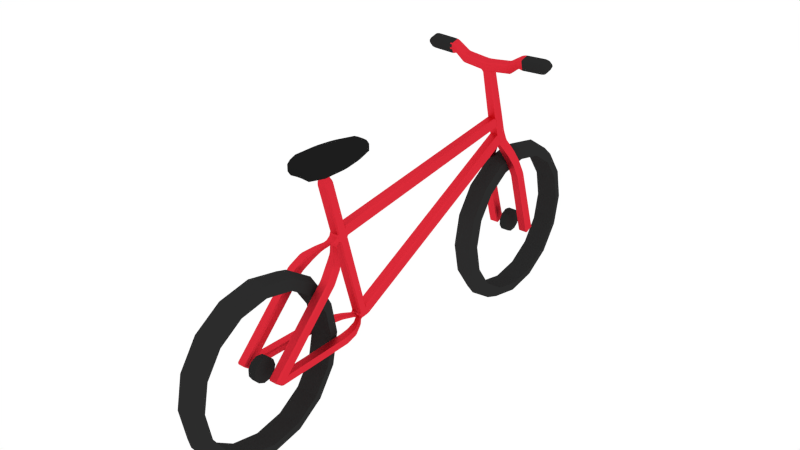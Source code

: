 # Source: Bicycle.blend  (saved by Blender 2.76.0; exported with 4.5.12 LTS)
import bpy
from mathutils import Matrix  # noqa: F401  (used for matrix-valued properties, if any)

bpy.ops.wm.read_factory_settings(use_empty=True)
scene = bpy.context.scene
scene.name = 'Scene'

# ---- collections
col_collection_1 = bpy.data.collections.new('Collection 1'); scene.collection.children.link(col_collection_1)

# ---- materials (node trees are filled in below, after node groups)
mat_bike = bpy.data.materials.new('Bike')
mat_bike.alpha_threshold = 0.0
mat_bike.roughness = 0.5
mat_handle = bpy.data.materials.new('Handle')
mat_handle.alpha_threshold = 0.0
mat_handle.roughness = 0.5
mat_wheel = bpy.data.materials.new('Wheel')
mat_wheel.alpha_threshold = 0.0
mat_wheel.roughness = 0.5
mat_material_003 = bpy.data.materials.new('Material.003')
mat_material_003.alpha_threshold = 0.0
mat_material_003.roughness = 0.5

# ---- material node trees
mat_bike.use_nodes = True; mat_bike.node_tree.nodes.clear()
_N = mat_bike.node_tree.nodes; _L = mat_bike.node_tree.links
n0 = _N.new('ShaderNodeOutputMaterial'); n0.name = 'Material Output'; n0.location = (300, 300)
n1 = _N.new('ShaderNodeBsdfAnisotropic'); n1.name = 'Glossy BSDF'; n1.location = (10, 300)
n1.distribution = 'GGX'
n1.inputs[0].default_value = (0.8, 0.02687, 0.04565, 1.0)
_L.new(n1.outputs[0], n0.inputs[0])
n0.is_active_output = True
mat_handle.use_nodes = True; mat_handle.node_tree.nodes.clear()
_N = mat_handle.node_tree.nodes; _L = mat_handle.node_tree.links
n0 = _N.new('ShaderNodeOutputMaterial'); n0.name = 'Material Output'; n0.location = (300, 300)
n1 = _N.new('ShaderNodeBsdfDiffuse'); n1.name = 'Diffuse BSDF'; n1.location = (10, 300)
n1.inputs[0].default_value = (0.02281, 0.02281, 0.02281, 1.0)
_L.new(n1.outputs[0], n0.inputs[0])
n0.is_active_output = True
mat_wheel.use_nodes = True; mat_wheel.node_tree.nodes.clear()
_N = mat_wheel.node_tree.nodes; _L = mat_wheel.node_tree.links
n0 = _N.new('ShaderNodeOutputMaterial'); n0.name = 'Material Output'; n0.location = (300, 300)
n1 = _N.new('ShaderNodeBsdfDiffuse'); n1.name = 'Diffuse BSDF'; n1.location = (10, 300)
n1.inputs[0].default_value = (0.02539, 0.02539, 0.02539, 1.0)
_L.new(n1.outputs[0], n0.inputs[0])
n0.is_active_output = True
mat_material_003.use_nodes = True; mat_material_003.node_tree.nodes.clear()
_N = mat_material_003.node_tree.nodes; _L = mat_material_003.node_tree.links
n0 = _N.new('ShaderNodeOutputMaterial'); n0.name = 'Material Output'; n0.location = (300, 300)
n1 = _N.new('ShaderNodeBsdfDiffuse'); n1.name = 'Diffuse BSDF'; n1.location = (10, 300)
n1.inputs[0].default_value = (0.01222, 0.01222, 0.01222, 1.0)
_L.new(n1.outputs[0], n0.inputs[0])
n0.is_active_output = True

# ---- world
world_world = bpy.data.worlds.new('World'); scene.world = world_world
world_world.color = (1.0, 1.0, 1.0)
world_world.use_sun_shadow = False
world_world.sun_shadow_jitter_overblur = 0.0
world_world.cycles.sampling_method = 'MANUAL'
world_world.cycles.sample_map_resolution = 256

# ---- meshes
me_cube_000 = bpy.data.meshes.new('Cube.000')
me_cube_000.from_pydata([(2.645, 1.727, -24.64), (2.831, 1.744, -24.83), (2.831, 1.543, -24.68), (2.118, 0.3928, -7.743), (1.99, 0.3804, -7.374), (1.795, 0.5685, -7.374), (1.923, 0.5805, -7.724), (2.831, 3.532, -24.27), (2.831, 3.368, -24.5), (2.645, 3.348, -24.31), (1.924, 2.116, -7.57), (1.797, 2.11, -7.219), (1.992, 2.294, -7.184), (2.12, 2.301, -7.553), (4.488, 1.543, -24.68), (4.488, 1.744, -24.83), (4.674, 1.726, -24.64), (3.946, 0.5614, -7.675), (3.811, 0.5499, -7.33), (3.594, 0.3656, -7.335), (3.755, 0.3775, -7.703), (4.674, 3.348, -24.31), (4.488, 3.368, -24.5), (4.488, 3.532, -24.27), (3.756, 2.285, -7.513), (3.601, 2.279, -7.144), (3.815, 2.091, -7.174), (3.947, 2.097, -7.522), (0.9874, 0.4548, -5.504), (1.135, 0.487, -5.845), (1.341, 0.3019, -5.88), (1.182, 0.268, -5.514), (0.9835, 2.062, -5.26), (1.179, 2.246, -5.214), (1.335, 2.256, -5.582), (1.132, 2.071, -5.605), (2.571, 2.24, -5.178), (2.815, 2.055, -5.23), (3.006, 2.062, -5.552), (2.808, 2.248, -5.545), (2.822, 0.4495, -5.47), (2.588, 0.2631, -5.478), (2.811, 0.2941, -5.843), (3.009, 0.4772, -5.791), (2.64, 0.613, -10.09), (2.694, 0.6284, -10.46), (2.88, 0.4429, -10.48), (2.832, 0.4265, -10.11), (2.638, 2.146, -9.862), (2.83, 2.331, -9.824), (2.88, 2.348, -10.2), (2.693, 2.164, -10.23), (4.38, 2.324, -9.79), (4.573, 2.138, -9.817), (4.623, 2.157, -10.18), (4.437, 2.342, -10.16), (4.575, 0.6049, -10.05), (4.382, 0.4199, -10.07), (4.437, 0.4372, -10.45), (4.624, 0.6212, -10.41), (1.1, 2.17, -2.868), (1.288, 1.984, -2.879), (1.422, 1.997, -3.216), (1.218, 2.184, -3.24), (1.288, 0.154, -2.972), (1.101, -0.03315, -2.993), (1.217, -0.002006, -3.357), (1.416, 0.1829, -3.312), (2.644, 3.189, -22.71), (2.645, 3.155, -22.34), (2.831, 3.338, -22.3), (2.831, 3.372, -22.67), (4.488, 3.371, -22.67), (4.487, 3.337, -22.3), (4.674, 3.153, -22.34), (4.674, 3.188, -22.71), (4.674, 1.573, -23.06), (4.674, 1.542, -22.69), (4.487, 1.358, -22.73), (4.488, 1.39, -23.1), (2.645, 1.543, -22.69), (2.645, 1.575, -23.07), (2.831, 1.391, -23.11), (2.831, 1.36, -22.74), (1.129, -0.4577, 15.3), (0.7597, -0.4767, 15.26), (0.7478, -0.676, 15.06), (1.123, -0.656, 15.11), (0.6284, 1.205, 15.16), (0.7582, 1.0, 15.35), (1.129, 1.006, 15.38), (1.064, 1.213, 15.19), (1.005, -0.04647, 0.9943), (0.8185, -0.2325, 0.9849), (0.8185, -0.2137, 0.613), (1.005, -0.02767, 0.6224), (0.8175, -0.3366, 3.153), (0.8185, -0.3232, 2.78), (1.005, -0.1372, 2.79), (1.004, -0.1506, 3.162), (0.8185, -0.139, -0.8636), (0.8438, -0.1202, -1.236), (1.032, 0.06565, -1.224), (1.005, 0.04695, -0.8542), (0.8175, 1.858, 3.264), (1.004, 1.672, 3.254), (1.005, 1.692, 2.882), (0.8185, 1.878, 2.892), (1.005, 1.802, 0.7148), (0.8185, 1.988, 0.7242), (0.8185, 1.969, 1.096), (1.005, 1.783, 1.087), (1.032, 1.895, -1.132), (0.8438, 2.081, -1.124), (0.8185, 2.063, -0.7524), (1.005, 1.877, -0.7618), (0.9452, 1.103, 13.21), (0.7604, 1.312, 13.23), (0.5867, 1.312, 13.61), (1.036, 1.288, 13.6), (1.129, 1.097, 13.41), (0.9452, -0.3669, 13.13), (1.129, -0.3664, 13.34), (1.118, -0.5875, 13.51), (0.7534, -0.6066, 13.41), (0.7603, -0.564, 12.99), (4.968, 1.116, 15.9), (4.987, 1.331, 15.71), (4.623, 1.3, 15.6), (4.625, 1.092, 15.78), (5.052, -0.3434, 15.84), (4.711, -0.3698, 15.72), (4.733, -0.5657, 15.52), (5.098, -0.5385, 15.63), (5.31, 1.413, 14.18), (5.393, 1.221, 14.0), (5.058, 1.194, 13.87), (4.962, 1.384, 14.05), (5.417, -0.4559, 14.11), (5.073, -0.4858, 13.97), (5.144, -0.268, 13.8), (5.476, -0.2382, 13.94), (7.457, 1.45, 17.35), (7.463, 1.671, 17.17), (7.105, 1.615, 17.0), (7.115, 1.395, 17.21), (7.446, -0.08511, 17.27), (7.107, -0.06609, 17.13), (7.09, -0.2644, 16.89), (7.45, -0.2811, 17.07), (7.419, 1.745, 15.5), (7.405, 1.545, 15.3), (7.073, 1.483, 15.24), (7.048, 1.678, 15.46), (7.406, -0.2001, 15.4), (7.041, -0.2009, 15.36), (7.066, 0.02292, 15.16), (7.395, 0.01111, 15.23), (13.16, 1.476, 17.31), (12.96, 1.725, 17.32), (12.88, 1.483, 17.51), (13.15, -0.01839, 17.23), (12.87, -0.05028, 17.43), (12.94, -0.2632, 17.22), (12.9, 1.795, 15.67), (13.11, 1.55, 15.66), (12.83, 1.58, 15.46), (12.89, -0.1811, 15.57), (12.82, 0.04445, 15.38), (13.1, 0.06002, 15.58), (7.809, 1.739, 17.25), (7.786, 1.518, 17.42), (8.155, 1.561, 17.47), (8.174, 1.777, 17.3), (7.779, -0.1627, 17.34), (7.8, -0.3763, 17.15), (8.165, -0.4163, 17.19), (8.147, -0.2077, 17.38), (7.75, 1.621, 15.22), (7.776, 1.823, 15.41), (8.142, 1.864, 15.38), (8.117, 1.667, 15.19), (7.766, -0.2868, 15.31), (7.742, -0.06111, 15.14), (8.109, -0.1011, 15.1), (8.132, -0.3224, 15.27), (12.53, 1.556, 17.6), (12.69, 1.772, 17.39), (12.24, 1.812, 17.47), (12.17, 1.596, 17.64), (12.68, -0.3323, 17.29), (12.52, -0.127, 17.51), (12.16, -0.1728, 17.55), (12.23, -0.3809, 17.36), (12.63, 1.851, 15.62), (12.5, 1.657, 15.39), (12.13, 1.702, 15.35), (12.19, 1.899, 15.55), (12.49, -0.02304, 15.31), (12.61, -0.244, 15.51), (12.18, -0.2871, 15.44), (12.12, -0.0662, 15.26), (0.2712, 1.298, 14.08), (0.2599, 1.284, 14.45), (0.6976, 1.284, 14.49), (0.6949, 1.3, 14.12), (0.7223, -0.6933, 13.9), (1.087, -0.6804, 14.0), (1.088, -0.7031, 14.38), (0.7108, -0.7172, 14.29), (4.734, 1.399, 14.58), (4.656, 1.381, 14.95), (5.017, 1.408, 15.11), (5.082, 1.426, 14.71), (4.852, -0.5813, 14.49), (5.196, -0.5538, 14.63), (5.134, -0.5695, 15.04), (4.773, -0.6027, 14.86), (7.094, 1.715, 16.05), (7.124, 1.695, 16.51), (7.485, 1.764, 16.6), (7.477, 1.784, 16.23), (7.458, -0.3018, 16.13), (7.465, -0.3168, 16.5), (7.107, -0.2826, 16.41), (7.085, -0.2646, 15.95), (13.57, 1.595, 16.41), (13.35, 1.827, 16.41), (13.33, 1.808, 16.77), (13.57, 1.578, 16.73), (13.56, -0.02355, 16.33), (13.55, -0.0363, 16.64), (13.32, -0.292, 16.67), (13.35, -0.2731, 16.31), (7.873, 1.871, 16.22), (7.876, 1.851, 16.59), (8.246, 1.892, 16.6), (8.245, 1.912, 16.23), (7.867, -0.4289, 16.13), (8.235, -0.4879, 16.13), (8.236, -0.5007, 16.5), (7.871, -0.4419, 16.49), (12.6, 1.949, 16.41), (12.6, 1.93, 16.78), (13.01, 1.887, 16.78), (13.01, 1.908, 16.42), (12.99, -0.3884, 16.32), (12.99, -0.3959, 16.68), (12.59, -0.4628, 16.68), (12.59, -0.45, 16.31), (-2.645, 1.727, -24.64), (-2.831, 1.543, -24.68), (-2.831, 1.744, -24.83), (-2.118, 0.3928, -7.743), (-1.923, 0.5805, -7.724), (-1.795, 0.5685, -7.374), (-1.99, 0.3804, -7.374), (-2.831, 3.532, -24.27), (-2.645, 3.348, -24.31), (-2.831, 3.368, -24.5), (-1.924, 2.116, -7.57), (-2.12, 2.301, -7.553), (-1.992, 2.294, -7.184), (-1.797, 2.11, -7.219), (-4.488, 1.543, -24.68), (-4.674, 1.726, -24.64), (-4.488, 1.744, -24.83), (-3.946, 0.5614, -7.675), (-3.755, 0.3775, -7.703), (-3.594, 0.3656, -7.335), (-3.811, 0.5499, -7.33), (-4.674, 3.348, -24.31), (-4.488, 3.532, -24.27), (-4.488, 3.368, -24.5), (-3.756, 2.285, -7.513), (-3.947, 2.097, -7.522), (-3.815, 2.091, -7.174), (-3.601, 2.279, -7.144), (-0.9874, 0.4548, -5.504), (-1.182, 0.268, -5.514), (-1.341, 0.3019, -5.88), (-1.135, 0.487, -5.845), (-0.9835, 2.062, -5.26), (-1.132, 2.071, -5.605), (-1.335, 2.256, -5.582), (-1.179, 2.246, -5.214), (-2.571, 2.24, -5.178), (-2.808, 2.248, -5.545), (-3.006, 2.062, -5.552), (-2.815, 2.055, -5.23), (-2.822, 0.4495, -5.47), (-3.009, 0.4772, -5.791), (-2.811, 0.2941, -5.843), (-2.588, 0.2631, -5.478), (-2.64, 0.613, -10.09), (-2.832, 0.4265, -10.11), (-2.88, 0.4429, -10.48), (-2.694, 0.6284, -10.46), (-2.638, 2.146, -9.862), (-2.693, 2.164, -10.23), (-2.88, 2.348, -10.2), (-2.83, 2.331, -9.824), (-4.38, 2.324, -9.79), (-4.437, 2.342, -10.16), (-4.623, 2.157, -10.18), (-4.573, 2.138, -9.817), (-4.575, 0.6049, -10.05), (-4.624, 0.6212, -10.41), (-4.437, 0.4372, -10.45), (-4.382, 0.4199, -10.07), (-0.07348, 0.1776, -3.403), (0.07348, 0.1776, -3.403), (0.2752, -0.005534, -3.417), (6.24e-08, -0.03919, -3.064), (-0.2752, -0.005534, -3.417), (-0.0767, 1.998, -3.24), (-0.2883, 2.185, -3.24), (-0.1862, 2.17, -2.868), (0.1862, 2.17, -2.868), (0.2883, 2.185, -3.24), (0.0767, 1.998, -3.24), (-1.1, 2.17, -2.868), (-1.218, 2.184, -3.24), (-1.422, 1.997, -3.216), (-1.288, 1.984, -2.879), (-1.288, 0.154, -2.972), (-1.416, 0.1829, -3.312), (-1.217, -0.002006, -3.357), (-1.101, -0.03315, -2.993), (-2.644, 3.189, -22.71), (-2.831, 3.372, -22.67), (-2.831, 3.338, -22.3), (-2.645, 3.155, -22.34), (-4.488, 3.371, -22.67), (-4.674, 3.188, -22.71), (-4.674, 3.153, -22.34), (-4.487, 3.337, -22.3), (-4.674, 1.573, -23.06), (-4.488, 1.39, -23.1), (-4.487, 1.358, -22.73), (-4.674, 1.542, -22.69), (-2.645, 1.543, -22.69), (-2.831, 1.36, -22.74), (-2.831, 1.391, -23.11), (-2.645, 1.575, -23.07), (-1.129, -0.4577, 15.3), (-1.123, -0.656, 15.11), (-0.7478, -0.676, 15.06), (-0.7597, -0.4767, 15.26), (-0.6284, 1.205, 15.16), (-1.064, 1.213, 15.19), (-1.129, 1.006, 15.38), (-0.7582, 1.0, 15.35), (0.1862, 1.204, 15.14), (-0.1862, 1.204, 15.14), (-0.1859, 0.9962, 15.3), (0.1859, 0.9962, 15.3), (0.1857, -0.7163, 14.97), (0.1845, -0.5243, 15.18), (-0.1845, -0.5243, 15.18), (-0.1857, -0.7163, 14.97), (-1.005, -0.04647, 0.9943), (-1.005, -0.02767, 0.6224), (-0.8185, -0.2137, 0.613), (-0.8185, -0.2325, 0.9849), (-0.8175, -0.3366, 3.153), (-1.004, -0.1506, 3.162), (-1.005, -0.1372, 2.79), (-0.8185, -0.3232, 2.78), (6.044e-08, -0.3232, 2.78), (0.1862, -0.338, 3.153), (-0.1862, -0.338, 3.153), (6.044e-08, -0.2325, 0.9849), (-0.1862, -0.2137, 0.613), (0.1862, -0.2137, 0.613), (-0.8185, -0.139, -0.8636), (-1.005, 0.04695, -0.8542), (-1.032, 0.06565, -1.224), (-0.8438, -0.1202, -1.236), (6.044e-08, -0.1208, -1.236), (0.1862, -0.139, -0.8636), (-0.1862, -0.139, -0.8636), (0.1862, 1.861, 3.264), (0.1862, 1.878, 2.892), (-0.1862, 1.878, 2.892), (-0.1862, 1.861, 3.264), (-0.8175, 1.858, 3.264), (-0.8185, 1.878, 2.892), (-1.005, 1.692, 2.882), (-1.004, 1.672, 3.254), (-0.1862, 1.969, 1.096), (0.1862, 1.969, 1.096), (0.1862, 1.988, 0.7242), (-0.1862, 1.988, 0.7242), (-1.005, 1.802, 0.7148), (-1.005, 1.783, 1.087), (-0.8185, 1.969, 1.096), (-0.8185, 1.988, 0.7242), (-0.1862, 2.063, -0.7524), (0.1862, 2.063, -0.7524), (0.1862, 2.081, -1.124), (-0.1862, 2.081, -1.124), (-1.032, 1.895, -1.132), (-1.005, 1.877, -0.7618), (-0.8185, 2.063, -0.7524), (-0.8438, 2.081, -1.124), (-0.1857, -0.5983, 12.67), (0.1857, -0.5983, 12.67), (0.1843, -0.6358, 13.09), (-0.1843, -0.6358, 13.09), (-0.9452, 1.103, 13.21), (-1.129, 1.097, 13.41), (-1.036, 1.288, 13.6), (-0.5867, 1.312, 13.61), (-0.7604, 1.312, 13.23), (-0.1848, 1.382, 13.26), (-0.1847, 1.353, 13.63), (0.1847, 1.353, 13.63), (0.1848, 1.382, 13.26), (-0.9452, -0.3669, 13.13), (-0.7603, -0.564, 12.99), (-0.7534, -0.6066, 13.41), (-1.118, -0.5875, 13.51), (-1.129, -0.3664, 13.34), (-4.968, 1.116, 15.9), (-4.625, 1.092, 15.78), (-4.623, 1.3, 15.6), (-4.987, 1.331, 15.71), (-5.052, -0.3434, 15.84), (-5.098, -0.5385, 15.63), (-4.733, -0.5657, 15.52), (-4.711, -0.3698, 15.72), (-5.31, 1.413, 14.18), (-4.962, 1.384, 14.05), (-5.058, 1.194, 13.87), (-5.393, 1.221, 14.0), (-5.417, -0.4559, 14.11), (-5.476, -0.2382, 13.94), (-5.144, -0.268, 13.8), (-5.073, -0.4858, 13.97), (-7.457, 1.45, 17.35), (-7.115, 1.395, 17.21), (-7.105, 1.615, 17.0), (-7.463, 1.671, 17.17), (-7.446, -0.08511, 17.27), (-7.45, -0.2811, 17.07), (-7.09, -0.2644, 16.89), (-7.107, -0.06609, 17.13), (-7.419, 1.745, 15.5), (-7.048, 1.678, 15.46), (-7.073, 1.483, 15.24), (-7.405, 1.545, 15.3), (-7.406, -0.2001, 15.4), (-7.395, 0.01111, 15.23), (-7.066, 0.02292, 15.16), (-7.041, -0.2009, 15.36), (-13.16, 1.476, 17.31), (-12.88, 1.483, 17.51), (-12.96, 1.725, 17.32), (-13.15, -0.01839, 17.23), (-12.94, -0.2632, 17.22), (-12.87, -0.05028, 17.43), (-12.9, 1.795, 15.67), (-12.83, 1.58, 15.46), (-13.11, 1.55, 15.66), (-12.89, -0.1811, 15.57), (-13.1, 0.06002, 15.58), (-12.82, 0.04445, 15.38), (-7.809, 1.739, 17.25), (-8.174, 1.777, 17.3), (-8.155, 1.561, 17.47), (-7.786, 1.518, 17.42), (-7.779, -0.1627, 17.34), (-8.147, -0.2077, 17.38), (-8.165, -0.4163, 17.19), (-7.8, -0.3763, 17.15), (-7.75, 1.621, 15.22), (-8.117, 1.667, 15.19), (-8.142, 1.864, 15.38), (-7.776, 1.823, 15.41), (-7.766, -0.2868, 15.31), (-8.132, -0.3224, 15.27), (-8.109, -0.1011, 15.1), (-7.742, -0.06111, 15.14), (-12.53, 1.556, 17.6), (-12.17, 1.596, 17.64), (-12.24, 1.812, 17.47), (-12.69, 1.772, 17.39), (-12.68, -0.3323, 17.29), (-12.23, -0.3809, 17.36), (-12.16, -0.1728, 17.55), (-12.52, -0.127, 17.51), (-12.63, 1.851, 15.62), (-12.19, 1.899, 15.55), (-12.13, 1.702, 15.35), (-12.5, 1.657, 15.39), (-12.49, -0.02304, 15.31), (-12.12, -0.0662, 15.26), (-12.18, -0.2871, 15.44), (-12.61, -0.244, 15.51), (-0.185, -0.7283, 13.67), (0.185, -0.7283, 13.67), (0.1861, -0.7515, 14.07), (-0.1861, -0.7515, 14.07), (-0.2712, 1.298, 14.08), (-0.6949, 1.3, 14.12), (-0.6976, 1.284, 14.49), (-0.2599, 1.284, 14.45), (-0.1862, 1.323, 14.08), (-0.1862, 1.28, 14.45), (0.1862, 1.28, 14.45), (0.1862, 1.323, 14.08), (-0.7223, -0.6933, 13.9), (-0.7108, -0.7172, 14.29), (-1.088, -0.7031, 14.38), (-1.087, -0.6804, 14.0), (-4.734, 1.399, 14.58), (-5.082, 1.426, 14.71), (-5.017, 1.408, 15.11), (-4.656, 1.381, 14.95), (-4.852, -0.5813, 14.49), (-4.773, -0.6027, 14.86), (-5.134, -0.5695, 15.04), (-5.196, -0.5538, 14.63), (-7.094, 1.715, 16.05), (-7.477, 1.784, 16.23), (-7.485, 1.764, 16.6), (-7.124, 1.695, 16.51), (-7.458, -0.3018, 16.13), (-7.085, -0.2646, 15.95), (-7.107, -0.2826, 16.41), (-7.465, -0.3168, 16.5), (-13.57, 1.595, 16.41), (-13.57, 1.578, 16.73), (-13.33, 1.808, 16.77), (-13.35, 1.827, 16.41), (-13.56, -0.02355, 16.33), (-13.35, -0.2731, 16.31), (-13.32, -0.292, 16.67), (-13.55, -0.0363, 16.64), (-7.873, 1.871, 16.22), (-8.245, 1.912, 16.23), (-8.246, 1.892, 16.6), (-7.876, 1.851, 16.59), (-7.867, -0.4289, 16.13), (-7.871, -0.4419, 16.49), (-8.236, -0.5007, 16.5), (-8.235, -0.4879, 16.13), (-12.6, 1.949, 16.41), (-13.01, 1.908, 16.42), (-13.01, 1.887, 16.78), (-12.6, 1.93, 16.78), (-12.99, -0.3884, 16.32), (-12.59, -0.45, 16.31), (-12.59, -0.4628, 16.68), (-12.99, -0.3959, 16.68)], [], [(20, 3, 47, 57), (18, 26, 38, 43), (81, 68, 9, 0), (79, 82, 2, 14), (11, 5, 29, 35), (58, 46, 83, 78), (75, 76, 16, 21), (27, 17, 56, 53), (7, 71, 72, 23), (6, 10, 48, 44), (31, 41, 66, 312), (25, 12, 34, 39), (4, 19, 42, 30), (36, 33, 319, 63), (32, 28, 311, 320), (40, 37, 62, 67), (45, 51, 69, 80), (400, 113, 60, 318), (54, 59, 77, 74), (50, 55, 73, 70), (13, 24, 52, 49), (86, 357, 502, 209), (108, 95, 103, 115), (392, 109, 114, 399), (119, 205, 210, 137), (116, 121, 99, 105), (106, 98, 92, 111), (313, 65, 101, 379, 378, 328), (112, 102, 64, 61), (125, 407, 370, 96), (418, 117, 104, 382), (383, 107, 110, 391), (122, 120, 136, 140), (207, 123, 139, 214), (126, 130, 147, 145), (215, 138, 155, 225), (353, 88, 203, 510), (87, 208, 217, 132), (206, 501, 408, 124), (158, 161, 231, 229), (133, 216, 224, 148), (142, 146, 174, 171), (212, 127, 144, 219), (166, 168, 198, 195), (159, 228, 244, 187), (226, 230, 169, 165), (149, 223, 241, 175), (176, 240, 248, 193), (344, 250, 258, 329), (236, 173, 188, 243), (239, 185, 200, 249), (227, 164, 194, 245), (220, 143, 170, 235), (167, 233, 246, 199), (222, 154, 182, 238), (232, 163, 190, 247), (180, 237, 242, 197), (184, 181, 196, 201), (157, 151, 178, 183), (172, 177, 192, 189), (162, 160, 186, 191), (134, 213, 218, 153), (141, 135, 152, 156), (150, 221, 234, 179), (511, 202, 118, 417), (204, 91, 128, 211), (90, 84, 131, 129), (97, 369, 368, 364, 372, 93), (252, 266, 273, 259), (275, 305, 306, 267), (254, 294, 298, 260), (338, 264, 251, 343), (257, 272, 333, 330), (297, 341, 332, 299), (261, 301, 302, 274), (282, 315, 310, 278), (268, 309, 295, 253), (256, 280, 292, 269), (270, 291, 288, 276), (334, 271, 265, 337), (263, 283, 281, 255), (279, 314, 327, 293), (286, 322, 316, 285), (290, 326, 323, 289), (300, 331, 336, 303), (401, 317, 321, 405), (304, 335, 340, 307), (308, 339, 342, 296), (277, 287, 284, 262), (346, 430, 521, 514), (394, 403, 376, 362), (415, 385, 386, 414), (512, 421, 409, 500), (363, 375, 381, 373), (420, 365, 371, 406), (351, 425, 431, 345), (402, 324, 325, 377), (384, 390, 396, 387), (410, 389, 366, 419), (393, 398, 404, 397), (423, 438, 434, 411), (508, 416, 413, 504), (424, 441, 447, 428), (432, 449, 524, 517), (388, 395, 361, 367), (348, 359, 355, 352), (412, 433, 516, 505), (461, 491, 484, 457), (429, 446, 530, 522), (440, 471, 472, 444), (518, 527, 442, 427), (463, 495, 496, 467), (458, 487, 550, 534), (535, 549, 492, 462), (445, 475, 545, 531), (474, 489, 554, 546), (542, 551, 486, 469), (478, 493, 548, 541), (465, 499, 552, 537), (526, 543, 468, 443), (532, 464, 466, 536), (448, 479, 540, 525), (456, 533, 539, 459), (482, 497, 494, 477), (547, 553, 498, 481), (528, 544, 480, 452), (470, 485, 490, 473), (538, 555, 488, 460), (437, 454, 450, 435), (523, 529, 455, 436), (453, 483, 476, 451), (515, 520, 439, 422), (347, 513, 503, 360), (354, 509, 507, 349), (506, 519, 426, 350), (94, 374, 380, 100), (85, 89, 356, 358), (0, 1, 2), (3, 4, 5, 6), (7, 8, 9), (10, 11, 12, 13), (14, 15, 16), (17, 18, 19, 20), (21, 22, 23), (24, 25, 26, 27), (28, 29, 30, 31), (32, 33, 34, 35), (36, 37, 38, 39), (40, 41, 42, 43), (44, 45, 46, 47), (48, 49, 50, 51), (52, 53, 54, 55), (56, 57, 58, 59), (60, 61, 62, 63), (64, 65, 66, 67), (68, 69, 70, 71), (72, 73, 74, 75), (76, 77, 78, 79), (80, 81, 82, 83), (84, 85, 86, 87), (88, 89, 90, 91), (92, 93, 94, 95), (96, 97, 98, 99), (100, 101, 102, 103), (104, 105, 106, 107), (108, 109, 110, 111), (112, 113, 114, 115), (116, 117, 118, 119, 120), (121, 122, 123, 124, 125), (126, 127, 128, 129), (130, 131, 132, 133), (134, 135, 136, 137), (138, 139, 140, 141), (142, 143, 144, 145), (146, 147, 148, 149), (150, 151, 152, 153), (154, 155, 156, 157), (158, 159, 160), (161, 162, 163), (164, 165, 166), (167, 168, 169), (170, 171, 172, 173), (174, 175, 176, 177), (178, 179, 180, 181), (182, 183, 184, 185), (186, 187, 188, 189), (190, 191, 192, 193), (194, 195, 196, 197), (198, 199, 200, 201), (202, 203, 204, 205), (206, 207, 208, 209), (210, 211, 212, 213), (214, 215, 216, 217), (218, 219, 220, 221), (222, 223, 224, 225), (226, 227, 228, 229), (230, 231, 232, 233), (234, 235, 236, 237), (238, 239, 240, 241), (242, 243, 244, 245), (246, 247, 248, 249), (250, 251, 252), (253, 254, 255, 256), (257, 258, 259), (260, 261, 262, 263), (264, 265, 266), (267, 268, 269, 270), (271, 272, 273), (274, 275, 276, 277), (278, 279, 280, 281), (282, 283, 284, 285), (286, 287, 288, 289), (290, 291, 292, 293), (294, 295, 296, 297), (298, 299, 300, 301), (302, 303, 304, 305), (306, 307, 308, 309), (310, 311, 312, 313, 314), (315, 316, 317, 318, 319, 320), (321, 322, 323, 324), (325, 326, 327, 328), (329, 330, 331, 332), (333, 334, 335, 336), (337, 338, 339, 340), (341, 342, 343, 344), (345, 346, 347, 348), (349, 350, 351, 352), (353, 354, 355, 356), (357, 358, 359, 360), (361, 362, 363, 364), (365, 366, 367, 368), (369, 370, 371), (372, 373, 374), (375, 376, 377, 378), (379, 380, 381), (382, 383, 384, 385), (386, 387, 388, 389), (390, 391, 392, 393), (394, 395, 396, 397), (398, 399, 400, 401), (402, 403, 404, 405), (406, 407, 408, 409), (410, 411, 412, 413, 414), (415, 416, 417, 418), (419, 420, 421, 422, 423), (424, 425, 426, 427), (428, 429, 430, 431), (432, 433, 434, 435), (436, 437, 438, 439), (440, 441, 442, 443), (444, 445, 446, 447), (448, 449, 450, 451), (452, 453, 454, 455), (456, 457, 458), (459, 460, 461), (462, 463, 464), (465, 466, 467), (468, 469, 470, 471), (472, 473, 474, 475), (476, 477, 478, 479), (480, 481, 482, 483), (484, 485, 486, 487), (488, 489, 490, 491), (492, 493, 494, 495), (496, 497, 498, 499), (500, 501, 502, 503), (504, 505, 506, 507), (508, 509, 510, 511), (512, 513, 514, 515), (516, 517, 518, 519), (520, 521, 522, 523), (524, 525, 526, 527), (528, 529, 530, 531), (532, 533, 534, 535), (536, 537, 538, 539), (540, 541, 542, 543), (544, 545, 546, 547), (548, 549, 550, 551), (552, 553, 554, 555), (47, 3, 6, 44), (5, 11, 10, 6), (71, 7, 9, 68), (8, 1, 0, 9), (12, 25, 24, 13), (75, 21, 23, 72), (22, 8, 7, 23), (26, 18, 17, 27), (79, 14, 16, 76), (15, 22, 21, 16), (19, 4, 3, 20), (1, 15, 14, 2), (28, 32, 35, 29), (33, 36, 39, 34), (37, 40, 43, 38), (41, 31, 30, 42), (18, 43, 42, 19), (29, 5, 4, 30), (11, 35, 34, 12), (38, 26, 25, 39), (83, 46, 45, 80), (13, 49, 48, 10), (27, 53, 52, 24), (20, 57, 56, 17), (46, 58, 57, 47), (59, 54, 53, 56), (55, 50, 49, 52), (51, 45, 44, 48), (310, 315, 320, 311), (318, 60, 63, 319), (61, 64, 67, 62), (65, 313, 312, 66), (36, 63, 62, 37), (66, 41, 40, 67), (31, 312, 311, 28), (319, 33, 32, 320), (50, 70, 69, 51), (54, 74, 73, 55), (58, 78, 77, 59), (2, 82, 81, 0), (82, 79, 78, 83), (76, 75, 74, 77), (72, 71, 70, 73), (68, 81, 80, 69), (356, 89, 88, 353), (89, 85, 84, 90), (85, 358, 357, 86), (355, 359, 358, 356), (369, 97, 96, 370), (97, 93, 92, 98), (93, 372, 374, 94), (379, 101, 100, 380), (102, 112, 115, 103), (107, 383, 382, 104), (95, 108, 111, 92), (383, 391, 390, 384), (106, 111, 110, 107), (109, 392, 391, 110), (392, 399, 398, 393), (108, 115, 114, 109), (373, 381, 380, 374), (113, 400, 399, 114), (101, 65, 64, 102), (400, 318, 317, 401), (94, 100, 103, 95), (98, 106, 105, 99), (112, 61, 60, 113), (406, 371, 370, 407), (116, 105, 104, 117), (418, 382, 385, 415), (125, 96, 99, 121), (500, 409, 408, 501), (205, 119, 118, 202), (511, 417, 416, 508), (206, 124, 123, 207), (117, 418, 417, 118), (407, 125, 124, 408), (121, 116, 120, 122), (129, 131, 130, 126), (213, 134, 137, 210), (214, 139, 138, 215), (140, 136, 135, 141), (122, 140, 139, 123), (131, 84, 87, 132), (90, 129, 128, 91), (136, 120, 119, 137), (145, 147, 146, 142), (221, 150, 153, 218), (225, 155, 154, 222), (156, 152, 151, 157), (134, 153, 152, 135), (155, 138, 141, 156), (126, 145, 144, 127), (147, 130, 133, 148), (160, 162, 161, 158), (226, 165, 164, 227), (233, 167, 169, 230), (168, 166, 165, 169), (198, 168, 167, 199), (162, 191, 190, 163), (178, 151, 150, 179), (142, 171, 170, 143), (171, 174, 177, 172), (237, 180, 179, 234), (238, 182, 185, 239), (183, 178, 181, 184), (189, 192, 191, 186), (245, 194, 197, 242), (249, 200, 199, 246), (201, 196, 195, 198), (172, 189, 188, 173), (196, 181, 180, 197), (184, 201, 200, 185), (192, 177, 176, 193), (159, 187, 186, 160), (157, 183, 182, 154), (174, 146, 149, 175), (194, 164, 166, 195), (360, 503, 502, 357), (91, 204, 203, 88), (353, 510, 509, 354), (86, 209, 208, 87), (127, 212, 211, 128), (132, 217, 216, 133), (143, 220, 219, 144), (148, 224, 223, 149), (158, 229, 228, 159), (163, 232, 231, 161), (173, 236, 235, 170), (175, 241, 240, 176), (187, 244, 243, 188), (193, 248, 247, 190), (227, 245, 244, 228), (239, 249, 248, 240), (236, 243, 242, 237), (220, 235, 234, 221), (232, 247, 246, 233), (230, 226, 229, 231), (215, 225, 224, 216), (212, 219, 218, 213), (222, 238, 241, 223), (204, 211, 210, 205), (207, 214, 217, 208), (501, 206, 209, 502), (202, 511, 510, 203), (294, 254, 253, 295), (254, 260, 263, 255), (329, 258, 257, 330), (258, 250, 252, 259), (261, 274, 277, 262), (333, 272, 271, 334), (272, 257, 259, 273), (275, 267, 270, 276), (337, 265, 264, 338), (265, 271, 273, 266), (268, 253, 256, 269), (251, 264, 266, 252), (281, 283, 282, 278), (284, 287, 286, 285), (288, 291, 290, 289), (292, 280, 279, 293), (269, 292, 291, 270), (280, 256, 255, 281), (262, 284, 283, 263), (287, 277, 276, 288), (341, 297, 296, 342), (260, 298, 301, 261), (274, 302, 305, 275), (267, 306, 309, 268), (295, 309, 308, 296), (306, 305, 304, 307), (302, 301, 300, 303), (298, 294, 297, 299), (316, 322, 321, 317), (323, 326, 325, 324), (327, 314, 313, 328), (289, 323, 322, 286), (326, 290, 293, 327), (278, 310, 314, 279), (315, 282, 285, 316), (299, 332, 331, 300), (303, 336, 335, 304), (307, 340, 339, 308), (250, 344, 343, 251), (342, 339, 338, 343), (340, 335, 334, 337), (336, 331, 330, 333), (332, 341, 344, 329), (354, 349, 352, 355), (351, 345, 348, 352), (347, 360, 359, 348), (371, 365, 368, 369), (367, 361, 364, 368), (363, 373, 372, 364), (381, 375, 378, 379), (376, 403, 402, 377), (386, 385, 384, 387), (361, 395, 394, 362), (387, 396, 395, 388), (396, 390, 393, 397), (397, 404, 403, 394), (404, 398, 401, 405), (377, 325, 328, 378), (362, 376, 375, 363), (366, 389, 388, 367), (405, 321, 324, 402), (414, 386, 389, 410), (419, 366, 365, 420), (504, 413, 412, 505), (515, 422, 421, 512), (413, 416, 415, 414), (409, 421, 420, 406), (423, 411, 410, 419), (424, 428, 431, 425), (516, 433, 432, 517), (523, 436, 439, 520), (437, 435, 434, 438), (422, 439, 438, 423), (430, 346, 345, 431), (350, 426, 425, 351), (433, 412, 411, 434), (440, 444, 447, 441), (524, 449, 448, 525), (528, 452, 455, 529), (453, 451, 450, 454), (435, 450, 449, 432), (454, 437, 436, 455), (427, 442, 441, 424), (446, 429, 428, 447), (456, 459, 461, 457), (535, 462, 464, 532), (536, 466, 465, 537), (466, 464, 463, 467), (499, 465, 467, 496), (460, 488, 491, 461), (479, 448, 451, 476), (443, 468, 471, 440), (470, 473, 472, 471), (540, 479, 478, 541), (547, 481, 480, 544), (482, 477, 476, 483), (484, 491, 490, 485), (548, 493, 492, 549), (552, 499, 498, 553), (496, 495, 494, 497), (469, 486, 485, 470), (493, 478, 477, 494), (481, 498, 497, 482), (489, 474, 473, 490), (457, 484, 487, 458), (452, 480, 483, 453), (475, 445, 444, 472), (495, 463, 462, 492), (349, 507, 506, 350), (346, 514, 513, 347), (426, 519, 518, 427), (429, 522, 521, 430), (442, 527, 526, 443), (445, 531, 530, 446), (458, 534, 533, 456), (459, 539, 538, 460), (468, 543, 542, 469), (474, 546, 545, 475), (486, 551, 550, 487), (488, 555, 554, 489), (534, 550, 549, 535), (546, 554, 553, 547), (541, 548, 551, 542), (525, 540, 543, 526), (537, 552, 555, 538), (539, 533, 532, 536), (522, 530, 529, 523), (517, 524, 527, 518), (531, 545, 544, 528), (505, 516, 519, 506), (514, 521, 520, 515), (503, 513, 512, 500), (507, 509, 508, 504), (1, 8, 22, 15)])
me_cube_000.polygons.foreach_set('material_index', [0, 0, 0, 0, 0, 0, 0, 0, 0, 0, 0, 0, 0, 0, 0, 0, 0, 0, 0, 0, 0, 0, 0, 0, 0, 0, 0, 0, 0, 0, 0, 0, 0, 0, 0, 0, 0, 0, 0, 1, 0, 0, 0, 1, 1, 1, 0, 1, 0, 1, 1, 1, 0, 1, 0, 1, 1, 1, 0, 1, 1, 0, 0, 0, 0, 0, 0, 0, 0, 0, 0, 0, 0, 0, 0, 0, 0, 0, 0, 0, 0, 0, 0, 0, 0, 0, 0, 0, 0, 0, 0, 0, 0, 0, 0, 0, 0, 0, 0, 0, 0, 0, 0, 0, 0, 0, 0, 1, 0, 0, 0, 1, 1, 1, 0, 1, 1, 1, 1, 0, 1, 0, 1, 1, 1, 0, 1, 1, 0, 0, 0, 0, 0, 0, 0, 0, 0, 0, 0, 0, 0, 0, 0, 0, 0, 0, 0, 0, 0, 0, 0, 0, 0, 0, 0, 0, 0, 0, 0, 0, 0, 0, 0, 0, 0, 0, 0, 0, 0, 0, 0, 0, 0, 0, 0, 0, 0, 1, 1, 1, 1, 0, 0, 0, 0, 1, 1, 1, 1, 0, 0, 0, 0, 0, 0, 1, 1, 0, 0, 1, 1, 0, 0, 0, 0, 0, 0, 0, 0, 0, 0, 0, 0, 0, 0, 0, 0, 0, 0, 0, 0, 0, 0, 0, 0, 0, 0, 0, 0, 0, 0, 0, 0, 0, 0, 0, 0, 0, 0, 0, 0, 0, 0, 0, 0, 0, 0, 0, 0, 0, 0, 0, 0, 1, 1, 1, 1, 0, 0, 0, 0, 1, 1, 1, 1, 0, 0, 0, 0, 0, 0, 0, 0, 1, 1, 0, 0, 1, 1, 0, 0, 0, 0, 0, 0, 0, 0, 0, 0, 0, 0, 0, 0, 0, 0, 0, 0, 0, 0, 0, 0, 0, 0, 0, 0, 0, 0, 0, 0, 0, 0, 0, 0, 0, 0, 0, 0, 0, 0, 0, 0, 0, 0, 0, 0, 0, 0, 0, 0, 0, 0, 0, 0, 0, 0, 0, 0, 0, 0, 0, 0, 0, 0, 0, 0, 0, 0, 0, 0, 0, 0, 0, 0, 0, 0, 0, 0, 0, 0, 0, 0, 0, 0, 0, 0, 0, 0, 0, 0, 0, 0, 0, 0, 1, 1, 1, 1, 1, 1, 0, 0, 0, 1, 0, 0, 1, 1, 1, 1, 1, 1, 1, 1, 1, 0, 0, 1, 0, 0, 0, 0, 0, 0, 0, 0, 1, 1, 1, 0, 1, 1, 1, 1, 1, 0, 1, 1, 0, 0, 0, 0, 0, 0, 0, 0, 0, 0, 0, 0, 0, 0, 0, 0, 0, 0, 0, 0, 0, 0, 0, 0, 0, 0, 0, 0, 0, 0, 0, 0, 0, 0, 0, 0, 0, 0, 0, 0, 0, 0, 0, 0, 0, 0, 0, 0, 0, 0, 0, 0, 0, 0, 0, 0, 0, 0, 0, 0, 0, 0, 0, 0, 0, 0, 0, 0, 0, 0, 0, 0, 0, 0, 0, 0, 0, 0, 0, 0, 0, 0, 0, 0, 0, 0, 0, 0, 0, 0, 0, 1, 1, 1, 1, 1, 1, 0, 0, 1, 0, 1, 1, 1, 1, 1, 1, 1, 1, 1, 1, 1, 0, 0, 1, 0, 0, 0, 0, 0, 0, 1, 1, 0, 1, 1, 1, 1, 1, 1, 0, 1, 1, 0, 0, 0, 0, 0, 0, 0, 0])
me_cube_000.materials.append(mat_bike)
me_cube_000.materials.append(mat_handle)
me_cube_000.use_remesh_preserve_volume = False
me_cube_000.use_remesh_preserve_attributes = False
me_cube_000.use_mirror_vertex_groups = False
me_cube_000.update()
me_cylinder_002 = bpy.data.meshes.new('Cylinder.002')
me_cylinder_002.from_pydata([(1.281e-07, 1.0, -0.342), (-1.281e-07, 1.0, 0.342), (0.5406, 0.8413, -0.342), (0.5406, 0.8413, 0.342), (0.9096, 0.4154, -0.342), (0.9096, 0.4154, 0.342), (0.9898, -0.1423, -0.342), (0.9898, -0.1423, 0.342), (0.7557, -0.6549, -0.342), (0.7557, -0.6549, 0.342), (0.2817, -0.9595, -0.342), (0.2817, -0.9595, 0.342), (-0.2817, -0.9595, -0.342), (-0.2817, -0.9595, 0.342), (-0.7557, -0.6549, -0.342), (-0.7557, -0.6549, 0.342), (-0.9898, -0.1423, -0.342), (-0.9898, -0.1423, 0.342), (-0.9096, 0.4154, -0.342), (-0.9096, 0.4154, 0.342), (-0.5406, 0.8413, -0.342), (-0.5406, 0.8413, 0.342), (7.382, -1.287e-20, 0.0), (7.002, 1.177e-08, 0.7898), (6.147, 1.468e-08, 0.9849), (6.079, 7.261e-08, 0.4879), (6.079, 5.807e-08, -0.4879), (6.147, -1.468e-08, -0.9849), (7.002, -1.177e-08, -0.7898), (6.82, 2.825, -4.21e-08), (6.469, 2.679, 0.7898), (5.679, 2.352, 0.9849), (5.617, 2.326, 0.4879), (5.617, 2.326, -0.4879), (5.679, 2.352, -0.9849), (6.469, 2.679, -0.7898), (5.22, 5.22, -7.778e-08), (4.951, 4.951, 0.7898), (4.347, 4.347, 0.9849), (4.299, 4.299, 0.4879), (4.299, 4.299, -0.4879), (4.347, 4.347, -0.9849), (4.951, 4.951, -0.7898), (2.825, 6.82, -1.016e-07), (2.679, 6.469, 0.7898), (2.352, 5.679, 0.9849), (2.326, 5.617, 0.4879), (2.326, 5.617, -0.4879), (2.352, 5.679, -0.9849), (2.679, 6.469, -0.7898), (6.948e-07, 7.382, -1.1e-07), (6.948e-07, 7.002, 0.7898), (2.316e-07, 6.147, 0.9849), (2.959e-07, 6.079, 0.4879), (2.959e-07, 6.079, -0.4879), (2.316e-07, 6.147, -0.9849), (6.948e-07, 7.002, -0.7898), (-2.825, 6.82, -1.016e-07), (-2.679, 6.469, 0.7898), (-2.352, 5.679, 0.9849), (-2.326, 5.617, 0.4879), (-2.326, 5.617, -0.4879), (-2.352, 5.679, -0.9849), (-2.679, 6.469, -0.7898), (-5.22, 5.22, -7.778e-08), (-4.951, 4.951, 0.7898), (-4.347, 4.347, 0.9849), (-4.299, 4.299, 0.4879), (-4.299, 4.299, -0.4879), (-4.347, 4.347, -0.9849), (-4.951, 4.951, -0.7898), (-6.82, 2.825, -4.21e-08), (-6.469, 2.679, 0.7898), (-5.679, 2.352, 0.9849), (-5.617, 2.326, 0.4879), (-5.617, 2.326, -0.4879), (-5.679, 2.352, -0.9849), (-6.469, 2.679, -0.7898), (-7.382, 6.454e-07, -9.617e-15), (-7.002, 6.239e-07, 0.7898), (-6.147, 5.521e-07, 0.9849), (-6.079, 6.041e-07, 0.4879), (-6.079, 5.895e-07, -0.4879), (-6.147, 5.227e-07, -0.9849), (-7.002, 6.003e-07, -0.7898), (-6.82, -2.825, 4.21e-08), (-6.469, -2.679, 0.7898), (-5.679, -2.352, 0.9849), (-5.617, -2.326, 0.4879), (-5.617, -2.326, -0.4879), (-5.679, -2.352, -0.9849), (-6.469, -2.679, -0.7898), (-5.22, -5.22, 7.778e-08), (-4.951, -4.951, 0.7898), (-4.347, -4.347, 0.9849), (-4.299, -4.299, 0.4879), (-4.299, -4.299, -0.4879), (-4.347, -4.347, -0.9849), (-4.951, -4.951, -0.7898), (-2.825, -6.82, 1.016e-07), (-2.679, -6.469, 0.7898), (-2.352, -5.679, 0.9849), (-2.326, -5.617, 0.4879), (-2.326, -5.617, -0.4879), (-2.352, -5.679, -0.9849), (-2.679, -6.469, -0.7898), (6.948e-07, -7.382, 1.1e-07), (6.948e-07, -7.002, 0.7898), (2.316e-07, -6.147, 0.9849), (2.959e-07, -6.079, 0.4879), (2.959e-07, -6.079, -0.4879), (2.316e-07, -6.147, -0.9849), (6.948e-07, -7.002, -0.7898), (2.825, -6.82, 1.016e-07), (2.679, -6.469, 0.7898), (2.352, -5.679, 0.9849), (2.326, -5.617, 0.4879), (2.326, -5.617, -0.4879), (2.352, -5.679, -0.9849), (2.679, -6.469, -0.7898), (5.22, -5.22, 7.778e-08), (4.951, -4.951, 0.7898), (4.347, -4.347, 0.9849), (4.299, -4.299, 0.4879), (4.299, -4.299, -0.4879), (4.347, -4.347, -0.9849), (4.951, -4.951, -0.7898), (6.82, -2.825, 4.21e-08), (6.469, -2.679, 0.7898), (5.679, -2.352, 0.9849), (5.617, -2.326, 0.4879), (5.617, -2.326, -0.4879), (5.679, -2.352, -0.9849), (6.469, -2.679, -0.7898)], [], [(0, 1, 3, 2), (2, 3, 5, 4), (4, 5, 7, 6), (6, 7, 9, 8), (8, 9, 11, 10), (10, 11, 13, 12), (12, 13, 15, 14), (14, 15, 17, 16), (16, 17, 19, 18), (3, 1, 21, 19, 17, 15, 13, 11, 9, 7, 5), (20, 21, 1, 0), (18, 19, 21, 20), (0, 2, 4, 6, 8, 10, 12, 14, 16, 18, 20), (22, 29, 30, 23), (23, 30, 31, 24), (24, 31, 32, 25), (25, 32, 33, 26), (26, 33, 34, 27), (27, 34, 35, 28), (22, 28, 35, 29), (29, 36, 37, 30), (30, 37, 38, 31), (31, 38, 39, 32), (32, 39, 40, 33), (33, 40, 41, 34), (34, 41, 42, 35), (35, 42, 36, 29), (36, 43, 44, 37), (37, 44, 45, 38), (38, 45, 46, 39), (39, 46, 47, 40), (40, 47, 48, 41), (41, 48, 49, 42), (42, 49, 43, 36), (43, 50, 51, 44), (44, 51, 52, 45), (45, 52, 53, 46), (46, 53, 54, 47), (47, 54, 55, 48), (48, 55, 56, 49), (49, 56, 50, 43), (50, 57, 58, 51), (51, 58, 59, 52), (52, 59, 60, 53), (53, 60, 61, 54), (54, 61, 62, 55), (55, 62, 63, 56), (56, 63, 57, 50), (57, 64, 65, 58), (58, 65, 66, 59), (59, 66, 67, 60), (60, 67, 68, 61), (61, 68, 69, 62), (62, 69, 70, 63), (63, 70, 64, 57), (64, 71, 72, 65), (65, 72, 73, 66), (66, 73, 74, 67), (67, 74, 75, 68), (68, 75, 76, 69), (69, 76, 77, 70), (70, 77, 71, 64), (71, 78, 79, 72), (72, 79, 80, 73), (73, 80, 81, 74), (74, 81, 82, 75), (75, 82, 83, 76), (76, 83, 84, 77), (77, 84, 78, 71), (78, 85, 86, 79), (79, 86, 87, 80), (80, 87, 88, 81), (81, 88, 89, 82), (82, 89, 90, 83), (83, 90, 91, 84), (84, 91, 85, 78), (85, 92, 93, 86), (86, 93, 94, 87), (87, 94, 95, 88), (88, 95, 96, 89), (89, 96, 97, 90), (90, 97, 98, 91), (91, 98, 92, 85), (92, 99, 100, 93), (93, 100, 101, 94), (94, 101, 102, 95), (95, 102, 103, 96), (96, 103, 104, 97), (97, 104, 105, 98), (98, 105, 99, 92), (99, 106, 107, 100), (100, 107, 108, 101), (101, 108, 109, 102), (102, 109, 110, 103), (103, 110, 111, 104), (104, 111, 112, 105), (105, 112, 106, 99), (106, 113, 114, 107), (107, 114, 115, 108), (108, 115, 116, 109), (109, 116, 117, 110), (110, 117, 118, 111), (111, 118, 119, 112), (112, 119, 113, 106), (113, 120, 121, 114), (114, 121, 122, 115), (115, 122, 123, 116), (116, 123, 124, 117), (117, 124, 125, 118), (118, 125, 126, 119), (119, 126, 120, 113), (120, 127, 128, 121), (121, 128, 129, 122), (122, 129, 130, 123), (123, 130, 131, 124), (124, 131, 132, 125), (125, 132, 133, 126), (126, 133, 127, 120), (127, 22, 23, 128), (128, 23, 24, 129), (129, 24, 25, 130), (130, 25, 26, 131), (131, 26, 27, 132), (132, 27, 28, 133), (133, 28, 22, 127)])
me_cylinder_002.materials.append(mat_wheel)
me_cylinder_002.use_remesh_preserve_volume = False
me_cylinder_002.use_remesh_preserve_attributes = False
me_cylinder_002.use_mirror_vertex_groups = False
me_cylinder_002.update()
me_cube_007 = bpy.data.meshes.new('Cube.007')
me_cube_007.from_pydata([(-1.417, -1.0, -0.9789), (-1.417, -1.0, -0.1049), (-1.417, 1.0, -0.9789), (-1.417, 1.0, -0.1049), (1.417, -1.0, -0.9789), (1.417, -1.0, -0.1049), (1.417, 1.0, -0.9789), (1.417, 1.0, -0.1049), (0.0, 1.0, 0.1262), (0.0, 1.0, -0.7478), (0.0, -1.0, 0.1262), (0.0, -1.0, -0.7478), (-1.193, 2.211, -0.1049), (-1.193, 2.211, -0.9789), (0.0, 2.211, 0.1262), (1.193, 2.211, -0.1049), (1.193, 2.211, -0.9789), (0.0, 2.211, -0.7478), (-0.6459, 3.883, -0.1049), (-0.6459, 3.883, -0.9789), (0.0, 3.883, -0.1081), (0.6459, 3.883, -0.1049), (0.6459, 3.883, -0.9789), (0.0, 3.883, -0.9821), (-0.8595, -1.908, -0.9789), (-0.8595, -1.908, -0.1049), (0.8595, -1.908, -0.1049), (0.8595, -1.908, -0.9789), (0.0, -1.908, -0.1081), (0.0, -1.908, -0.9821)], [], [(1, 3, 2, 0), (9, 2, 13, 17), (7, 5, 4, 6), (4, 5, 26, 27), (11, 9, 6, 4), (10, 8, 3, 1), (5, 7, 8, 10), (0, 2, 9, 11), (10, 1, 25, 28), (3, 8, 14, 12), (14, 15, 21, 20), (17, 13, 19, 23), (8, 7, 15, 14), (6, 9, 17, 16), (2, 3, 12, 13), (7, 6, 16, 15), (20, 21, 22, 23), (18, 20, 23, 19), (12, 14, 20, 18), (15, 16, 22, 21), (13, 12, 18, 19), (16, 17, 23, 22), (28, 25, 24, 29), (26, 28, 29, 27), (0, 11, 29, 24), (1, 0, 24, 25), (11, 4, 27, 29), (5, 10, 28, 26)])
me_cube_007.materials.append(mat_material_003)
me_cube_007.use_remesh_preserve_volume = False
me_cube_007.use_remesh_preserve_attributes = False
me_cube_007.use_mirror_vertex_groups = False
me_cube_007.update()
me_cube_005 = bpy.data.meshes.new('Cube.005')
me_cube_005.from_pydata([(0.9839, 45.92, -2.143), (1.194, 45.94, -1.789), (1.275, 45.44, -2.083), (1.052, 45.45, -2.363), (1.074, 1.956, 4.814), (1.074, 1.431, 4.829), (1.074, 1.462, 4.306), (0.8123, 1.726, 4.278), (0.8133, 1.972, 4.524), (1.074, 1.866, 6.325), (0.8153, 1.846, 6.631), (0.8123, 1.569, 6.912), (1.074, 1.315, 6.77), (1.074, 1.349, 6.212), (0.9408, 45.75, 1.982), (1.005, 45.23, 1.968), (0.7435, 45.25, 1.705), (0.6692, 45.77, 1.721), (0.671, 45.66, 3.81), (0.7435, 45.14, 3.871), (1.005, 45.15, 3.608), (0.9408, 45.67, 3.542), (1.074, 1.367, -12.84), (1.074, 1.083, -12.4), (0.8123, 0.8311, -12.56), (0.9562, 0.5919, -12.77), (1.249, 0.6454, -13.05), (1.074, 1.093, -13.29), (1.074, -0.7222, 16.16), (0.9928, -0.6692, 16.67), (0.7167, -0.9368, 16.67), (0.8123, -0.9844, 16.16), (1.074, 1.634, -13.63), (0.8123, 2.503, -14.0), (0.8137, 3.015, -13.96), (1.075, 3.006, -13.69), (1.074, 2.473, -13.54), (0.7196, 0.9136, 16.67), (0.9928, 0.6373, 16.67), (1.074, 0.7535, 16.16), (0.8123, 1.016, 16.16), (1.074, -0.04444, 4.829), (1.063, -0.5635, 4.746), (0.8021, -0.5365, 4.477), (0.8123, -0.2738, 4.307), (1.074, -0.01155, 4.306), (1.074, -0.08863, 5.568), (1.074, -0.122, 6.126), (0.8123, -0.3763, 5.994), (0.8062, -0.602, 5.632), (1.068, -0.5997, 5.349), (2.731, -22.94, -7.716), (2.992, -23.16, -7.859), (2.992, -23.11, -7.513), (2.292, -5.648, 3.643), (2.135, -5.173, 3.85), (1.851, -4.936, 3.657), (2.026, -5.45, 3.451), (2.724, -21.38, -9.103), (2.988, -21.79, -9.284), (2.992, -22.21, -9.026), (2.731, -21.99, -8.881), (2.024, -4.335, 2.489), (1.836, -3.891, 2.747), (2.115, -3.668, 2.588), (2.29, -4.11, 2.317), (4.499, -23.11, -7.513), (4.499, -23.16, -7.859), (4.761, -22.94, -7.716), (4.055, -5.414, 3.491), (3.825, -4.94, 3.689), (3.505, -5.149, 3.877), (3.784, -5.622, 3.673), (4.754, -21.38, -9.103), (4.761, -21.99, -8.88), (4.499, -22.21, -9.026), (4.494, -21.79, -9.284), (3.782, -4.083, 2.346), (3.421, -3.644, 2.613), (3.808, -3.886, 2.763), (4.053, -4.299, 2.529), (1.005, -3.042, 4.33), (1.254, -3.484, 4.157), (1.532, -3.648, 4.378), (1.292, -3.165, 4.561), (1.003, -2.54, 3.68), (1.288, -2.335, 3.502), (1.573, -2.764, 3.215), (1.274, -2.911, 3.431), (1.977, -2.321, 3.513), (2.402, -2.531, 3.689), (2.758, -2.851, 3.476), (2.469, -2.746, 3.23), (2.403, -3.037, 4.344), (1.995, -3.15, 4.572), (2.447, -3.63, 4.393), (2.736, -3.428, 4.193), (2.66, -7.587, 2.316), (2.73, -8.054, 2.047), (2.992, -8.243, 2.238), (2.931, -7.794, 2.503), (2.661, -6.499, 1.326), (2.931, -6.297, 1.141), (2.992, -6.744, 0.8735), (2.73, -6.955, 1.046), (4.423, -6.275, 1.167), (4.69, -6.469, 1.361), (4.759, -6.925, 1.08), (4.497, -6.722, 0.8989), (4.689, -7.557, 2.351), (4.422, -7.772, 2.529), (4.498, -8.221, 2.263), (4.759, -8.024, 2.081), (0.7846, -0.9629, 4.318), (1.047, -1.111, 4.545), (1.22, -1.517, 4.341), (0.9299, -1.425, 4.088), (1.043, -1.446, 4.995), (0.7809, -1.62, 5.203), (0.9265, -2.1, 5.004), (1.219, -1.876, 4.82), (2.723, -20.33, -8.415), (2.731, -20.78, -8.081), (2.731, -20.34, -7.79), (2.992, -20.17, -7.992), (2.987, -20.13, -8.191), (4.753, -20.33, -8.412), (4.494, -20.13, -8.188), (4.499, -20.17, -7.989), (4.761, -20.33, -7.786), (4.761, -20.77, -8.077), (4.761, -21.74, -6.929), (4.761, -21.3, -6.64), (4.499, -21.47, -6.44), (4.499, -21.91, -6.727), (2.731, -21.3, -6.644), (2.731, -21.74, -6.933), (2.992, -21.91, -6.73), (2.992, -21.48, -6.443), (2.399, -5.861, -11.51), (2.442, -6.367, -11.39), (2.704, -6.311, -11.13), (2.663, -5.802, -11.25), (2.399, -6.049, -12.36), (2.663, -6.103, -12.61), (2.703, -6.616, -12.51), (2.442, -6.56, -12.26), (4.409, -5.864, -11.5), (4.139, -5.802, -11.25), (4.21, -6.311, -11.13), (4.472, -6.368, -11.38), (4.409, -6.053, -12.36), (4.471, -6.56, -12.26), (4.21, -6.616, -12.51), (4.139, -6.103, -12.62), (2.003, -3.509, -12.11), (2.118, -4.004, -11.98), (2.373, -3.887, -11.74), (2.257, -3.391, -11.87), (2.005, -3.66, -12.79), (2.26, -3.656, -13.06), (2.375, -4.16, -12.98), (2.119, -4.164, -12.71), (3.696, -3.109, -12.19), (3.43, -3.109, -11.92), (3.621, -3.587, -11.8), (3.876, -3.582, -12.07), (3.698, -3.261, -12.88), (3.877, -3.741, -12.8), (3.624, -3.859, -13.04), (3.433, -3.374, -13.12), (1.156, -1.031, -12.7), (1.371, -1.492, -12.6), (1.602, -1.304, -12.37), (1.377, -0.8395, -12.47), (1.166, -1.128, -13.17), (1.389, -1.048, -13.45), (1.605, -1.523, -13.37), (1.372, -1.599, -13.09), (2.168, -0.4172, -12.83), (1.94, -0.4962, -12.55), (2.241, -0.9148, -12.45), (2.464, -0.8342, -12.74), (2.181, -0.5092, -13.3), (2.465, -0.9409, -13.23), (2.244, -1.133, -13.45), (1.958, -0.7003, -13.52), (0.8123, 1.073, -13.82), (1.074, 1.084, -13.56), (1.237, 0.6198, -13.49), (0.9474, 0.5559, -13.75), (0.6056, 0.7914, 17.01), (0.5371, 0.6931, 17.52), (0.7988, 0.4311, 17.52), (0.8799, 0.5162, 17.01), (0.7988, -0.5399, 17.52), (0.5371, -0.8019, 17.52), (0.6071, -0.8532, 17.01), (0.8799, -0.583, 17.01), (0.7988, 0.2649, 21.17), (0.5371, 0.5268, 21.17), (0.5371, 0.2532, 21.43), (0.7988, -0.7062, 21.17), (0.5371, -0.7184, 21.43), (0.5371, -0.9681, 21.17), (1.074, 2.913, -12.05), (0.8119, 2.892, -11.79), (0.8123, 2.625, -11.6), (1.074, 2.369, -11.7), (1.074, 2.402, -12.28), (0.6733, 45.84, -0.06433), (0.7435, 45.35, -0.23), (1.044, 45.36, -0.4961), (0.9805, 45.87, -0.3363), (0.9588, 46.0, -2.085), (0.8607, 46.2, -1.675), (1.191, 45.95, -1.783), (0.9372, 45.76, 1.984), (0.6692, 45.77, 1.721), (0.6116, 46.01, 2.016), (0.6681, 45.67, 3.807), (0.9372, 45.68, 3.54), (0.6116, 45.94, 3.501), (0.6667, 45.87, -0.05398), (0.9783, 45.87, -0.3329), (0.6471, 46.13, -0.2184), (0.2613, 45.91, -2.191), (0.2612, 45.45, -2.413), (-0.2612, 45.45, -2.413), (-0.2613, 45.91, -2.191), (-0.9839, 45.92, -2.143), (-1.052, 45.45, -2.363), (-1.275, 45.44, -2.083), (-1.194, 45.94, -1.789), (-1.074, 1.956, 4.814), (-0.8133, 1.972, 4.524), (-0.8123, 1.726, 4.278), (-1.074, 1.462, 4.306), (-1.074, 1.431, 4.829), (-1.074, 1.866, 6.325), (-1.074, 1.349, 6.212), (-1.074, 1.315, 6.77), (-0.8123, 1.569, 6.912), (-0.8153, 1.846, 6.631), (-0.9408, 45.75, 1.982), (-0.6692, 45.77, 1.721), (-0.7435, 45.25, 1.705), (-1.005, 45.23, 1.968), (-0.671, 45.66, 3.81), (-0.9408, 45.67, 3.542), (-1.005, 45.15, 3.608), (-0.7435, 45.14, 3.871), (0.2617, 45.66, 3.81), (-0.2617, 45.66, 3.81), (-0.2617, 45.14, 3.872), (0.2617, 45.14, 3.872), (0.2617, 45.77, 1.721), (0.2617, 45.25, 1.704), (-0.2617, 45.25, 1.704), (-0.2617, 45.77, 1.721), (0.2617, 1.563, 7.002), (0.2583, 1.84, 6.72), (-0.2583, 1.84, 6.72), (-0.2617, 1.563, 7.002), (0.2617, 1.729, 4.221), (-0.2617, 1.729, 4.221), (-0.2603, 1.975, 4.467), (0.2603, 1.975, 4.467), (-1.074, 1.367, -12.84), (-1.074, 1.093, -13.29), (-1.249, 0.6454, -13.05), (-0.9562, 0.5919, -12.77), (-0.8123, 0.8311, -12.56), (-1.074, 1.083, -12.4), (-1.074, -0.7222, 16.16), (-0.8123, -0.9844, 16.16), (-0.7167, -0.9368, 16.67), (-0.9928, -0.6692, 16.67), (-1.074, 1.634, -13.63), (-1.074, 2.473, -13.54), (-1.075, 3.006, -13.69), (-0.8137, 3.015, -13.96), (-0.8123, 2.503, -14.0), (-0.7196, 0.9136, 16.67), (-0.8123, 1.016, 16.16), (-1.074, 0.7535, 16.16), (-0.9928, 0.6373, 16.67), (-1.074, -0.04444, 4.829), (-1.074, -0.01155, 4.306), (-0.8123, -0.2738, 4.307), (-0.8021, -0.5365, 4.477), (-1.063, -0.5635, 4.746), (-1.074, -0.08863, 5.568), (-1.068, -0.5997, 5.349), (-0.8062, -0.602, 5.632), (-0.8123, -0.3763, 5.994), (-1.074, -0.122, 6.126), (0.2617, -0.3763, 5.994), (-0.2617, -0.3763, 5.994), (-0.2617, -0.6015, 5.631), (0.2617, -0.6015, 5.631), (0.2617, -0.2738, 4.307), (0.2617, -0.5356, 4.475), (-0.2617, -0.5356, 4.475), (-0.2617, -0.2738, 4.307), (-2.731, -22.94, -7.716), (-2.992, -23.11, -7.513), (-2.992, -23.16, -7.859), (-2.292, -5.648, 3.643), (-2.026, -5.45, 3.451), (-1.851, -4.936, 3.657), (-2.135, -5.173, 3.85), (-2.724, -21.38, -9.103), (-2.731, -21.99, -8.881), (-2.992, -22.21, -9.026), (-2.988, -21.79, -9.284), (-2.024, -4.335, 2.489), (-2.29, -4.11, 2.317), (-2.115, -3.668, 2.588), (-1.836, -3.891, 2.747), (-4.499, -23.11, -7.513), (-4.761, -22.94, -7.716), (-4.499, -23.16, -7.859), (-4.055, -5.414, 3.491), (-3.784, -5.622, 3.673), (-3.505, -5.149, 3.877), (-3.825, -4.94, 3.689), (-4.754, -21.38, -9.103), (-4.494, -21.79, -9.284), (-4.499, -22.21, -9.026), (-4.761, -21.99, -8.88), (-3.782, -4.083, 2.346), (-4.053, -4.299, 2.529), (-3.808, -3.886, 2.763), (-3.421, -3.644, 2.613), (-1.005, -3.042, 4.33), (-1.292, -3.165, 4.561), (-1.532, -3.648, 4.378), (-1.254, -3.484, 4.157), (-1.003, -2.54, 3.68), (-1.274, -2.911, 3.431), (-1.573, -2.764, 3.215), (-1.288, -2.335, 3.502), (-1.977, -2.321, 3.513), (-2.469, -2.746, 3.23), (-2.758, -2.851, 3.476), (-2.402, -2.531, 3.689), (-2.403, -3.037, 4.344), (-2.736, -3.428, 4.193), (-2.447, -3.63, 4.393), (-1.995, -3.15, 4.572), (-2.66, -7.587, 2.316), (-2.931, -7.794, 2.503), (-2.992, -8.243, 2.238), (-2.73, -8.054, 2.047), (-2.661, -6.499, 1.326), (-2.73, -6.955, 1.046), (-2.992, -6.744, 0.8735), (-2.931, -6.297, 1.141), (-4.423, -6.275, 1.167), (-4.497, -6.722, 0.8989), (-4.759, -6.925, 1.08), (-4.69, -6.469, 1.361), (-4.689, -7.557, 2.351), (-4.759, -8.024, 2.081), (-4.498, -8.221, 2.263), (-4.422, -7.772, 2.529), (-0.1532, -1.92, 4.791), (0.1532, -1.92, 4.791), (0.4934, -2.109, 4.996), (0.2617, -1.631, 5.196), (-0.2617, -1.631, 5.196), (-0.4934, -2.109, 4.996), (-0.1547, -1.56, 4.31), (-0.5056, -1.434, 4.081), (-0.2616, -0.9747, 4.311), (0.2616, -0.9747, 4.311), (0.5056, -1.434, 4.081), (0.1547, -1.56, 4.31), (-0.7846, -0.9629, 4.318), (-0.9299, -1.425, 4.088), (-1.22, -1.517, 4.341), (-1.047, -1.111, 4.545), (-1.043, -1.446, 4.995), (-1.219, -1.876, 4.82), (-0.9265, -2.1, 5.004), (-0.7809, -1.62, 5.203), (0.2617, 0.9136, 16.67), (0.2617, 1.016, 16.16), (-0.2617, 1.016, 16.16), (-0.2617, 0.9136, 16.67), (0.2617, 3.015, -13.96), (0.2617, 2.503, -14.0), (-0.2617, 2.503, -14.0), (-0.2617, 3.015, -13.96), (0.2617, -0.9844, 16.16), (0.2617, -0.9368, 16.67), (-0.2617, -0.9368, 16.67), (-0.2617, -0.9844, 16.16), (0.2617, 0.8311, -12.56), (-0.2617, 0.8311, -12.56), (-0.4703, 0.592, -12.77), (-0.1394, 0.6188, -13.04), (0.1394, 0.6188, -13.04), (0.4703, 0.592, -12.77), (-2.723, -20.33, -8.415), (-2.987, -20.13, -8.191), (-2.992, -20.17, -7.992), (-2.731, -20.34, -7.79), (-2.731, -20.78, -8.081), (-4.753, -20.33, -8.412), (-4.761, -20.77, -8.077), (-4.761, -20.33, -7.786), (-4.499, -20.17, -7.989), (-4.494, -20.13, -8.188), (-4.761, -21.74, -6.929), (-4.499, -21.91, -6.727), (-4.499, -21.47, -6.44), (-4.761, -21.3, -6.64), (-2.731, -21.3, -6.644), (-2.992, -21.48, -6.443), (-2.992, -21.91, -6.73), (-2.731, -21.74, -6.933), (-2.399, -5.861, -11.51), (-2.663, -5.802, -11.25), (-2.704, -6.311, -11.13), (-2.442, -6.367, -11.39), (-2.399, -6.049, -12.36), (-2.442, -6.56, -12.26), (-2.703, -6.616, -12.51), (-2.663, -6.103, -12.61), (-4.409, -5.864, -11.5), (-4.472, -6.368, -11.38), (-4.21, -6.311, -11.13), (-4.139, -5.802, -11.25), (-4.409, -6.053, -12.36), (-4.139, -6.103, -12.62), (-4.21, -6.616, -12.51), (-4.471, -6.56, -12.26), (-2.003, -3.509, -12.11), (-2.257, -3.391, -11.87), (-2.373, -3.887, -11.74), (-2.118, -4.004, -11.98), (-2.005, -3.66, -12.79), (-2.119, -4.164, -12.71), (-2.375, -4.16, -12.98), (-2.26, -3.656, -13.06), (-3.696, -3.109, -12.19), (-3.876, -3.582, -12.07), (-3.621, -3.587, -11.8), (-3.43, -3.109, -11.92), (-3.698, -3.261, -12.88), (-3.433, -3.374, -13.12), (-3.624, -3.859, -13.04), (-3.877, -3.741, -12.8), (-1.156, -1.031, -12.7), (-1.377, -0.8395, -12.47), (-1.602, -1.304, -12.37), (-1.371, -1.492, -12.6), (-1.166, -1.128, -13.17), (-1.372, -1.599, -13.09), (-1.605, -1.523, -13.37), (-1.389, -1.048, -13.45), (-2.168, -0.4172, -12.83), (-2.464, -0.8342, -12.74), (-2.241, -0.9148, -12.45), (-1.94, -0.4962, -12.55), (-2.181, -0.5092, -13.3), (-1.958, -0.7003, -13.52), (-2.244, -1.133, -13.45), (-2.465, -0.9409, -13.23), (-0.1314, 0.5981, -13.49), (-0.452, 0.5564, -13.74), (-0.2617, 1.073, -13.82), (0.2617, 1.073, -13.82), (0.452, 0.5564, -13.74), (0.1314, 0.5981, -13.49), (-0.8123, 1.073, -13.82), (-0.9474, 0.5559, -13.75), (-1.237, 0.6198, -13.49), (-1.074, 1.084, -13.56), (0.2616, 2.893, -11.8), (-0.2616, 2.893, -11.8), (-0.2617, 2.626, -11.6), (0.2617, 2.626, -11.6), (0.2617, 0.6931, 17.52), (0.2617, 0.7914, 17.01), (-0.2617, 0.7914, 17.01), (-0.2617, 0.6931, 17.52), (-0.6056, 0.7914, 17.01), (-0.8799, 0.5162, 17.01), (-0.7988, 0.4311, 17.52), (-0.5371, 0.6931, 17.52), (-0.7988, -0.5399, 17.52), (-0.8799, -0.583, 17.01), (-0.6071, -0.8532, 17.01), (-0.5371, -0.8019, 17.52), (-0.2617, -0.8532, 17.01), (0.2617, -0.8532, 17.01), (0.2617, -0.8019, 17.52), (-0.2617, -0.8019, 17.52), (0.2617, 0.5268, 21.17), (-0.2617, 0.5268, 21.17), (-0.2617, 0.2532, 21.43), (0.2617, 0.2532, 21.43), (-0.7988, 0.2649, 21.17), (-0.5371, 0.2532, 21.43), (-0.5371, 0.5268, 21.17), (-0.7988, -0.7062, 21.17), (-0.5371, -0.9681, 21.17), (-0.5371, -0.7184, 21.43), (0.2617, -0.9681, 21.17), (0.2617, -0.7184, 21.43), (-0.2617, -0.7184, 21.43), (-0.2617, -0.9681, 21.17), (-1.074, 2.913, -12.05), (-1.074, 2.402, -12.28), (-1.074, 2.369, -11.7), (-0.8123, 2.625, -11.6), (-0.8119, 2.892, -11.79), (-0.6733, 45.84, -0.06433), (-0.9805, 45.87, -0.3363), (-1.044, 45.36, -0.4961), (-0.7435, 45.35, -0.23), (0.2617, 45.84, -0.06433), (-0.2617, 45.84, -0.06433), (-0.2617, 45.35, -0.23), (0.2617, 45.35, -0.23), (0.2616, 46.19, -1.715), (0.2613, 45.99, -2.131), (-0.2613, 45.99, -2.131), (-0.2616, 46.19, -1.715), (-0.9588, 46.0, -2.085), (-1.191, 45.95, -1.783), (-0.8607, 46.2, -1.675), (-0.9372, 45.76, 1.984), (-0.6116, 46.01, 2.016), (-0.6692, 45.77, 1.721), (-0.6681, 45.67, 3.807), (-0.6116, 45.94, 3.501), (-0.9372, 45.68, 3.54), (0.2617, 45.94, 3.501), (-0.2617, 45.94, 3.501), (-0.2617, 45.67, 3.807), (0.2617, 45.67, 3.807), (-0.2617, 46.01, 2.016), (0.2617, 45.77, 1.721), (-0.2617, 45.77, 1.721), (0.2617, 46.01, 2.016), (-0.6667, 45.87, -0.05398), (-0.6471, 46.13, -0.2184), (-0.9783, 45.87, -0.3329), (-0.2617, 46.13, -0.2184), (0.2617, 46.13, -0.2184), (-0.2617, 45.87, -0.05398), (0.2617, 45.87, -0.05398)], [], [(6, 45, 23, 208), (388, 40, 11, 260), (72, 54, 100, 110), (65, 77, 105, 102), (70, 79, 91, 96), (136, 122, 61, 51), (134, 137, 53, 66), (63, 56, 82, 88), (111, 99, 138, 133), (130, 131, 68, 74), (80, 69, 109, 106), (58, 121, 140, 146), (57, 62, 101, 97), (126, 73, 152, 150), (78, 64, 87, 92), (55, 71, 95, 83), (89, 86, 377, 116), (85, 81, 368, 378), (93, 90, 115, 120), (370, 118, 49, 300), (113, 376, 302, 43), (52, 60, 75, 67), (31, 395, 297, 48), (98, 104, 123, 135), (125, 127, 149, 141), (107, 112, 132, 129), (103, 108, 128, 124), (147, 151, 168, 166), (76, 59, 145, 153), (142, 148, 165, 157), (84, 94, 119, 369), (159, 155, 172, 178), (154, 144, 161, 169), (143, 139, 156, 162), (158, 164, 181, 173), (192, 485, 501, 200), (175, 171, 403, 476), (163, 167, 184, 182), (170, 160, 177, 185), (179, 183, 189, 26), (32, 27, 188), (37, 387, 486, 191), (186, 176, 475, 190), (39, 28, 47, 12), (396, 30, 197, 498), (499, 196, 204, 511), (474, 392, 33, 187), (117, 114, 42, 50), (206, 211, 527, 481), (203, 201, 504, 512), (195, 193, 199, 202), (44, 301, 399, 24), (174, 180, 25, 404), (29, 38, 194, 198), (524, 210, 223, 555), (264, 7, 207, 484), (13, 46, 41, 5), (10, 19, 255, 261), (17, 256, 546, 218), (267, 257, 16, 8), (213, 1, 216, 224), (212, 205, 35, 2), (20, 9, 4, 15), (209, 22, 36), (215, 528, 541, 222, 219, 545, 552, 225), (21, 14, 217, 221), (252, 18, 220, 544), (391, 227, 3, 34), (394, 281, 231, 228), (265, 483, 518, 236), (389, 263, 242, 284), (307, 322, 329, 314), (312, 428, 426, 405), (332, 362, 363, 323), (309, 351, 355, 316), (416, 320, 306, 421), (328, 437, 429, 315), (354, 419, 408, 356), (317, 358, 359, 331), (410, 432, 438, 327), (324, 366, 352, 308), (311, 337, 349, 325), (326, 348, 345, 333), (411, 330, 321, 415), (319, 340, 338, 310), (336, 372, 385, 350), (343, 380, 374, 342), (347, 384, 381, 346), (383, 293, 291, 382), (371, 299, 294, 386), (422, 305, 313, 409), (275, 295, 298, 398), (357, 407, 413, 360), (459, 471, 402, 455), (361, 412, 418, 364), (365, 417, 420, 353), (431, 448, 454, 435), (334, 344, 341, 318), (427, 444, 442, 423), (339, 373, 367, 335), (452, 469, 461, 446), (424, 441, 449, 434), (436, 453, 445, 430), (443, 460, 458, 439), (519, 482, 526, 523), (468, 478, 472, 462), (447, 464, 470, 451), (440, 457, 465, 450), (463, 270, 479, 467), (516, 279, 268), (283, 489, 487, 390), (406, 425, 433, 414), (285, 241, 296, 274), (473, 477, 282, 393), (500, 514, 509, 496), (277, 494, 490, 286), (379, 290, 303, 375), (525, 554, 549, 520), (510, 513, 503, 506), (493, 508, 505, 491), (289, 272, 400, 304), (397, 497, 495, 276), (456, 401, 271, 466), (492, 507, 502, 488), (250, 247, 234, 239), (240, 238, 287, 292), (237, 517, 273, 288), (249, 540, 535, 244), (243, 262, 254, 251), (521, 551, 533, 233), (230, 532, 530, 229), (266, 235, 246, 258), (278, 480, 269), (534, 550, 553, 548, 536, 539, 542, 531), (253, 543, 538, 248), (245, 537, 547, 259), (522, 232, 280, 515), (0, 1, 2, 3), (4, 5, 6, 7, 8), (9, 10, 11, 12, 13), (14, 15, 16, 17), (18, 19, 20, 21), (22, 23, 24, 25, 26, 27), (28, 29, 30, 31), (32, 33, 34, 35, 36), (37, 38, 39, 40), (41, 42, 43, 44, 45), (46, 47, 48, 49, 50), (51, 52, 53), (54, 55, 56, 57), (58, 59, 60, 61), (62, 63, 64, 65), (66, 67, 68), (69, 70, 71, 72), (73, 74, 75, 76), (77, 78, 79, 80), (81, 82, 83, 84), (85, 86, 87, 88), (89, 90, 91, 92), (93, 94, 95, 96), (97, 98, 99, 100), (101, 102, 103, 104), (105, 106, 107, 108), (109, 110, 111, 112), (113, 114, 115, 116), (117, 118, 119, 120), (121, 122, 123, 124, 125), (126, 127, 128, 129, 130), (131, 132, 133, 134), (135, 136, 137, 138), (139, 140, 141, 142), (143, 144, 145, 146), (147, 148, 149, 150), (151, 152, 153, 154), (155, 156, 157, 158), (159, 160, 161, 162), (163, 164, 165, 166), (167, 168, 169, 170), (171, 172, 173, 174), (175, 176, 177, 178), (179, 180, 181, 182), (183, 184, 185, 186), (187, 188, 189, 190), (191, 192, 193, 194), (195, 196, 197, 198), (199, 200, 201), (202, 203, 204), (205, 206, 207, 208, 209), (210, 211, 212, 213), (214, 215, 216), (217, 218, 219), (220, 221, 222), (223, 224, 225), (226, 227, 228, 229), (230, 231, 232, 233), (234, 235, 236, 237, 238), (239, 240, 241, 242, 243), (244, 245, 246, 247), (248, 249, 250, 251), (252, 253, 254, 255), (256, 257, 258, 259), (260, 261, 262, 263), (264, 265, 266, 267), (268, 269, 270, 271, 272, 273), (274, 275, 276, 277), (278, 279, 280, 281, 282), (283, 284, 285, 286), (287, 288, 289, 290, 291), (292, 293, 294, 295, 296), (297, 298, 299, 300), (301, 302, 303, 304), (305, 306, 307), (308, 309, 310, 311), (312, 313, 314, 315), (316, 317, 318, 319), (320, 321, 322), (323, 324, 325, 326), (327, 328, 329, 330), (331, 332, 333, 334), (335, 336, 337, 338), (339, 340, 341, 342), (343, 344, 345, 346), (347, 348, 349, 350), (351, 352, 353, 354), (355, 356, 357, 358), (359, 360, 361, 362), (363, 364, 365, 366), (367, 368, 369, 370, 371, 372), (373, 374, 375, 376, 377, 378), (379, 380, 381, 382), (383, 384, 385, 386), (387, 388, 389, 390), (391, 392, 393, 394), (395, 396, 397, 398), (399, 400, 401, 402, 403, 404), (405, 406, 407, 408, 409), (410, 411, 412, 413, 414), (415, 416, 417, 418), (419, 420, 421, 422), (423, 424, 425, 426), (427, 428, 429, 430), (431, 432, 433, 434), (435, 436, 437, 438), (439, 440, 441, 442), (443, 444, 445, 446), (447, 448, 449, 450), (451, 452, 453, 454), (455, 456, 457, 458), (459, 460, 461, 462), (463, 464, 465, 466), (467, 468, 469, 470), (471, 472, 473, 474, 475, 476), (477, 478, 479, 480), (481, 482, 483, 484), (485, 486, 487, 488), (489, 490, 491, 492), (493, 494, 495, 496), (497, 498, 499, 500), (501, 502, 503, 504), (505, 506, 507), (508, 509, 510), (511, 512, 513, 514), (515, 516, 517, 518, 519), (520, 521, 522, 523), (524, 525, 526, 527), (528, 529, 530, 531), (532, 533, 534), (535, 536, 537), (538, 539, 540), (541, 542, 543, 544), (545, 546, 547, 548), (549, 550, 551), (552, 553, 554, 555), (3, 227, 226, 0), (255, 19, 18, 252), (20, 15, 14, 21), (19, 10, 9, 20), (8, 16, 15, 4), (267, 8, 7, 264), (16, 257, 256, 17), (10, 261, 260, 11), (254, 262, 261, 255), (257, 267, 266, 258), (387, 37, 40, 388), (38, 29, 28, 39), (27, 32, 36, 22), (404, 25, 24, 399), (50, 42, 41, 46), (301, 44, 43, 302), (300, 49, 48, 297), (100, 54, 57, 97), (56, 63, 62, 57), (121, 58, 61, 122), (60, 52, 51, 61), (64, 78, 77, 65), (130, 74, 73, 126), (75, 60, 59, 76), (79, 70, 69, 80), (134, 66, 68, 131), (67, 75, 74, 68), (71, 55, 54, 72), (52, 67, 66, 53), (81, 85, 88, 82), (86, 89, 92, 87), (90, 93, 96, 91), (94, 84, 83, 95), (70, 96, 95, 71), (82, 56, 55, 83), (63, 88, 87, 64), (91, 79, 78, 92), (138, 99, 98, 135), (65, 102, 101, 62), (80, 106, 105, 77), (72, 110, 109, 69), (99, 111, 110, 100), (112, 107, 106, 109), (108, 103, 102, 105), (104, 98, 97, 101), (367, 373, 378, 368), (376, 113, 116, 377), (114, 117, 120, 115), (118, 370, 369, 119), (89, 116, 115, 90), (119, 94, 93, 120), (84, 369, 368, 81), (377, 86, 85, 378), (299, 371, 370, 300), (49, 118, 117, 50), (302, 376, 375, 303), (113, 43, 42, 114), (33, 392, 391, 34), (30, 396, 395, 31), (45, 6, 5, 41), (497, 397, 396, 498), (402, 471, 476, 403), (103, 124, 123, 104), (107, 129, 128, 108), (111, 133, 132, 112), (53, 137, 136, 51), (137, 134, 133, 138), (131, 130, 129, 132), (127, 125, 124, 128), (122, 136, 135, 123), (139, 143, 146, 140), (150, 152, 151, 147), (153, 145, 144, 154), (148, 142, 141, 149), (58, 146, 145, 59), (152, 73, 76, 153), (125, 141, 140, 121), (126, 150, 149, 127), (155, 159, 162, 156), (166, 168, 167, 163), (169, 161, 160, 170), (164, 158, 157, 165), (143, 162, 161, 144), (168, 151, 154, 169), (142, 157, 156, 139), (147, 166, 165, 148), (171, 175, 178, 172), (182, 184, 183, 179), (185, 177, 176, 186), (180, 174, 173, 181), (163, 182, 181, 164), (172, 155, 158, 173), (170, 185, 184, 167), (159, 178, 177, 160), (190, 475, 474, 187), (179, 26, 25, 180), (175, 476, 475, 176), (189, 183, 186, 190), (26, 189, 188, 27), (392, 474, 473, 393), (174, 404, 403, 171), (388, 260, 263, 389), (398, 298, 297, 395), (39, 12, 11, 40), (485, 192, 191, 486), (193, 195, 198, 194), (196, 499, 498, 197), (192, 200, 199, 193), (37, 191, 194, 38), (197, 30, 29, 198), (390, 487, 486, 387), (504, 201, 200, 501), (201, 203, 202, 199), (203, 512, 511, 204), (503, 513, 512, 504), (204, 196, 195, 202), (514, 500, 499, 511), (488, 502, 501, 485), (527, 211, 210, 524), (211, 206, 205, 212), (399, 301, 304, 400), (206, 481, 484, 207), (22, 209, 208, 23), (44, 24, 23, 45), (209, 36, 35, 205), (34, 3, 2, 35), (264, 484, 483, 265), (187, 33, 32, 188), (6, 208, 207, 7), (526, 482, 481, 527), (13, 5, 4, 9), (46, 13, 12, 47), (31, 48, 47, 28), (212, 2, 1, 213), (227, 391, 394, 228), (214, 529, 528, 215), (544, 220, 222, 541), (221, 217, 219, 222), (218, 546, 545, 219), (555, 223, 225, 552), (224, 216, 215, 225), (223, 210, 213, 224), (0, 214, 216, 1), (543, 253, 252, 544), (21, 221, 220, 18), (554, 525, 524, 555), (217, 14, 17, 218), (259, 547, 546, 256), (229, 530, 529, 226), (531, 542, 541, 528), (552, 545, 548, 553), (230, 229, 228, 231), (253, 248, 251, 254), (249, 244, 247, 250), (250, 239, 243, 251), (234, 247, 246, 235), (265, 236, 235, 266), (245, 259, 258, 246), (242, 263, 262, 243), (389, 284, 283, 390), (285, 274, 277, 286), (268, 279, 278, 269), (400, 272, 271, 401), (292, 287, 291, 293), (303, 290, 289, 304), (298, 295, 294, 299), (351, 309, 308, 352), (309, 316, 319, 310), (409, 313, 312, 405), (313, 305, 307, 314), (317, 331, 334, 318), (410, 327, 330, 411), (328, 315, 314, 329), (332, 323, 326, 333), (415, 321, 320, 416), (321, 330, 329, 322), (324, 308, 311, 325), (306, 320, 322, 307), (338, 340, 339, 335), (341, 344, 343, 342), (345, 348, 347, 346), (349, 337, 336, 350), (325, 349, 348, 326), (337, 311, 310, 338), (318, 341, 340, 319), (344, 334, 333, 345), (419, 354, 353, 420), (316, 355, 358, 317), (331, 359, 362, 332), (323, 363, 366, 324), (352, 366, 365, 353), (363, 362, 361, 364), (359, 358, 357, 360), (355, 351, 354, 356), (374, 380, 379, 375), (381, 384, 383, 382), (385, 372, 371, 386), (346, 381, 380, 343), (384, 347, 350, 385), (335, 367, 372, 336), (373, 339, 342, 374), (293, 383, 386, 294), (382, 291, 290, 379), (281, 394, 393, 282), (275, 398, 397, 276), (287, 238, 237, 288), (356, 408, 407, 357), (360, 413, 412, 361), (364, 418, 417, 365), (305, 422, 421, 306), (420, 417, 416, 421), (418, 412, 411, 415), (413, 407, 406, 414), (408, 419, 422, 409), (426, 428, 427, 423), (431, 435, 438, 432), (436, 430, 429, 437), (433, 425, 424, 434), (315, 429, 428, 312), (437, 328, 327, 438), (405, 426, 425, 406), (414, 433, 432, 410), (442, 444, 443, 439), (447, 451, 454, 448), (452, 446, 445, 453), (449, 441, 440, 450), (430, 445, 444, 427), (453, 436, 435, 454), (423, 442, 441, 424), (434, 449, 448, 431), (458, 460, 459, 455), (463, 467, 470, 464), (468, 462, 461, 469), (465, 457, 456, 466), (450, 465, 464, 447), (457, 440, 439, 458), (451, 470, 469, 452), (446, 461, 460, 443), (477, 473, 472, 478), (466, 271, 270, 463), (462, 472, 471, 459), (478, 468, 467, 479), (269, 480, 479, 270), (455, 402, 401, 456), (284, 242, 241, 285), (487, 489, 492, 488), (490, 494, 493, 491), (495, 497, 500, 496), (491, 505, 507, 492), (286, 490, 489, 283), (494, 277, 276, 495), (502, 507, 506, 503), (505, 508, 510, 506), (509, 514, 513, 510), (508, 493, 496, 509), (525, 520, 523, 526), (522, 515, 519, 523), (518, 483, 482, 519), (273, 517, 516, 268), (288, 273, 272, 289), (515, 280, 279, 516), (280, 232, 231, 281), (480, 278, 282, 477), (236, 518, 517, 237), (239, 234, 238, 240), (296, 241, 240, 292), (274, 296, 295, 275), (521, 233, 232, 522), (534, 531, 530, 532), (542, 539, 538, 543), (539, 536, 535, 540), (536, 548, 547, 537), (553, 550, 549, 554), (550, 534, 533, 551), (551, 521, 520, 549), (233, 533, 532, 230), (248, 538, 540, 249), (537, 245, 244, 535), (0, 226, 529, 214)])
me_cube_005.materials.append(mat_bike)
me_cube_005.materials.append(mat_handle)
me_cube_005.use_remesh_preserve_volume = False
me_cube_005.use_remesh_preserve_attributes = False
me_cube_005.use_mirror_vertex_groups = False
me_cube_005.update()
me_cylinder_001 = bpy.data.meshes.new('Cylinder.001')
me_cylinder_001.from_pydata([(1.281e-07, 1.0, -0.342), (-1.281e-07, 1.0, 0.342), (0.5406, 0.8413, -0.342), (0.5406, 0.8413, 0.342), (0.9096, 0.4154, -0.342), (0.9096, 0.4154, 0.342), (0.9898, -0.1423, -0.342), (0.9898, -0.1423, 0.342), (0.7557, -0.6549, -0.342), (0.7557, -0.6549, 0.342), (0.2817, -0.9595, -0.342), (0.2817, -0.9595, 0.342), (-0.2817, -0.9595, -0.342), (-0.2817, -0.9595, 0.342), (-0.7557, -0.6549, -0.342), (-0.7557, -0.6549, 0.342), (-0.9898, -0.1423, -0.342), (-0.9898, -0.1423, 0.342), (-0.9096, 0.4154, -0.342), (-0.9096, 0.4154, 0.342), (-0.5406, 0.8413, -0.342), (-0.5406, 0.8413, 0.342), (7.382, -1.287e-20, 0.0), (7.002, 1.177e-08, 0.7898), (6.147, 1.468e-08, 0.9849), (6.079, 7.261e-08, 0.4879), (6.079, 5.807e-08, -0.4879), (6.147, -1.468e-08, -0.9849), (7.002, -1.177e-08, -0.7898), (6.82, 2.825, -4.21e-08), (6.469, 2.679, 0.7898), (5.679, 2.352, 0.9849), (5.617, 2.326, 0.4879), (5.617, 2.326, -0.4879), (5.679, 2.352, -0.9849), (6.469, 2.679, -0.7898), (5.22, 5.22, -7.778e-08), (4.951, 4.951, 0.7898), (4.347, 4.347, 0.9849), (4.299, 4.299, 0.4879), (4.299, 4.299, -0.4879), (4.347, 4.347, -0.9849), (4.951, 4.951, -0.7898), (2.825, 6.82, -1.016e-07), (2.679, 6.469, 0.7898), (2.352, 5.679, 0.9849), (2.326, 5.617, 0.4879), (2.326, 5.617, -0.4879), (2.352, 5.679, -0.9849), (2.679, 6.469, -0.7898), (6.948e-07, 7.382, -1.1e-07), (6.948e-07, 7.002, 0.7898), (2.316e-07, 6.147, 0.9849), (2.959e-07, 6.079, 0.4879), (2.959e-07, 6.079, -0.4879), (2.316e-07, 6.147, -0.9849), (6.948e-07, 7.002, -0.7898), (-2.825, 6.82, -1.016e-07), (-2.679, 6.469, 0.7898), (-2.352, 5.679, 0.9849), (-2.326, 5.617, 0.4879), (-2.326, 5.617, -0.4879), (-2.352, 5.679, -0.9849), (-2.679, 6.469, -0.7898), (-5.22, 5.22, -7.778e-08), (-4.951, 4.951, 0.7898), (-4.347, 4.347, 0.9849), (-4.299, 4.299, 0.4879), (-4.299, 4.299, -0.4879), (-4.347, 4.347, -0.9849), (-4.951, 4.951, -0.7898), (-6.82, 2.825, -4.21e-08), (-6.469, 2.679, 0.7898), (-5.679, 2.352, 0.9849), (-5.617, 2.326, 0.4879), (-5.617, 2.326, -0.4879), (-5.679, 2.352, -0.9849), (-6.469, 2.679, -0.7898), (-7.382, 6.454e-07, -9.617e-15), (-7.002, 6.239e-07, 0.7898), (-6.147, 5.521e-07, 0.9849), (-6.079, 6.041e-07, 0.4879), (-6.079, 5.895e-07, -0.4879), (-6.147, 5.227e-07, -0.9849), (-7.002, 6.003e-07, -0.7898), (-6.82, -2.825, 4.21e-08), (-6.469, -2.679, 0.7898), (-5.679, -2.352, 0.9849), (-5.617, -2.326, 0.4879), (-5.617, -2.326, -0.4879), (-5.679, -2.352, -0.9849), (-6.469, -2.679, -0.7898), (-5.22, -5.22, 7.778e-08), (-4.951, -4.951, 0.7898), (-4.347, -4.347, 0.9849), (-4.299, -4.299, 0.4879), (-4.299, -4.299, -0.4879), (-4.347, -4.347, -0.9849), (-4.951, -4.951, -0.7898), (-2.825, -6.82, 1.016e-07), (-2.679, -6.469, 0.7898), (-2.352, -5.679, 0.9849), (-2.326, -5.617, 0.4879), (-2.326, -5.617, -0.4879), (-2.352, -5.679, -0.9849), (-2.679, -6.469, -0.7898), (6.948e-07, -7.382, 1.1e-07), (6.948e-07, -7.002, 0.7898), (2.316e-07, -6.147, 0.9849), (2.959e-07, -6.079, 0.4879), (2.959e-07, -6.079, -0.4879), (2.316e-07, -6.147, -0.9849), (6.948e-07, -7.002, -0.7898), (2.825, -6.82, 1.016e-07), (2.679, -6.469, 0.7898), (2.352, -5.679, 0.9849), (2.326, -5.617, 0.4879), (2.326, -5.617, -0.4879), (2.352, -5.679, -0.9849), (2.679, -6.469, -0.7898), (5.22, -5.22, 7.778e-08), (4.951, -4.951, 0.7898), (4.347, -4.347, 0.9849), (4.299, -4.299, 0.4879), (4.299, -4.299, -0.4879), (4.347, -4.347, -0.9849), (4.951, -4.951, -0.7898), (6.82, -2.825, 4.21e-08), (6.469, -2.679, 0.7898), (5.679, -2.352, 0.9849), (5.617, -2.326, 0.4879), (5.617, -2.326, -0.4879), (5.679, -2.352, -0.9849), (6.469, -2.679, -0.7898)], [], [(0, 1, 3, 2), (2, 3, 5, 4), (4, 5, 7, 6), (6, 7, 9, 8), (8, 9, 11, 10), (10, 11, 13, 12), (12, 13, 15, 14), (14, 15, 17, 16), (16, 17, 19, 18), (3, 1, 21, 19, 17, 15, 13, 11, 9, 7, 5), (20, 21, 1, 0), (18, 19, 21, 20), (0, 2, 4, 6, 8, 10, 12, 14, 16, 18, 20), (22, 29, 30, 23), (23, 30, 31, 24), (24, 31, 32, 25), (25, 32, 33, 26), (26, 33, 34, 27), (27, 34, 35, 28), (22, 28, 35, 29), (29, 36, 37, 30), (30, 37, 38, 31), (31, 38, 39, 32), (32, 39, 40, 33), (33, 40, 41, 34), (34, 41, 42, 35), (35, 42, 36, 29), (36, 43, 44, 37), (37, 44, 45, 38), (38, 45, 46, 39), (39, 46, 47, 40), (40, 47, 48, 41), (41, 48, 49, 42), (42, 49, 43, 36), (43, 50, 51, 44), (44, 51, 52, 45), (45, 52, 53, 46), (46, 53, 54, 47), (47, 54, 55, 48), (48, 55, 56, 49), (49, 56, 50, 43), (50, 57, 58, 51), (51, 58, 59, 52), (52, 59, 60, 53), (53, 60, 61, 54), (54, 61, 62, 55), (55, 62, 63, 56), (56, 63, 57, 50), (57, 64, 65, 58), (58, 65, 66, 59), (59, 66, 67, 60), (60, 67, 68, 61), (61, 68, 69, 62), (62, 69, 70, 63), (63, 70, 64, 57), (64, 71, 72, 65), (65, 72, 73, 66), (66, 73, 74, 67), (67, 74, 75, 68), (68, 75, 76, 69), (69, 76, 77, 70), (70, 77, 71, 64), (71, 78, 79, 72), (72, 79, 80, 73), (73, 80, 81, 74), (74, 81, 82, 75), (75, 82, 83, 76), (76, 83, 84, 77), (77, 84, 78, 71), (78, 85, 86, 79), (79, 86, 87, 80), (80, 87, 88, 81), (81, 88, 89, 82), (82, 89, 90, 83), (83, 90, 91, 84), (84, 91, 85, 78), (85, 92, 93, 86), (86, 93, 94, 87), (87, 94, 95, 88), (88, 95, 96, 89), (89, 96, 97, 90), (90, 97, 98, 91), (91, 98, 92, 85), (92, 99, 100, 93), (93, 100, 101, 94), (94, 101, 102, 95), (95, 102, 103, 96), (96, 103, 104, 97), (97, 104, 105, 98), (98, 105, 99, 92), (99, 106, 107, 100), (100, 107, 108, 101), (101, 108, 109, 102), (102, 109, 110, 103), (103, 110, 111, 104), (104, 111, 112, 105), (105, 112, 106, 99), (106, 113, 114, 107), (107, 114, 115, 108), (108, 115, 116, 109), (109, 116, 117, 110), (110, 117, 118, 111), (111, 118, 119, 112), (112, 119, 113, 106), (113, 120, 121, 114), (114, 121, 122, 115), (115, 122, 123, 116), (116, 123, 124, 117), (117, 124, 125, 118), (118, 125, 126, 119), (119, 126, 120, 113), (120, 127, 128, 121), (121, 128, 129, 122), (122, 129, 130, 123), (123, 130, 131, 124), (124, 131, 132, 125), (125, 132, 133, 126), (126, 133, 127, 120), (127, 22, 23, 128), (128, 23, 24, 129), (129, 24, 25, 130), (130, 25, 26, 131), (131, 26, 27, 132), (132, 27, 28, 133), (133, 28, 22, 127)])
me_cylinder_001.materials.append(mat_wheel)
me_cylinder_001.use_remesh_preserve_volume = False
me_cylinder_001.use_remesh_preserve_attributes = False
me_cylinder_001.use_mirror_vertex_groups = False
me_cylinder_001.update()

# ---- objects
ob_handle = bpy.data.objects.new('Handle', me_cube_000)
ob_frontwheel = bpy.data.objects.new('FrontWheel', me_cylinder_002)
ob_saddle = bpy.data.objects.new('Saddle', me_cube_007)
ob_frame = bpy.data.objects.new('Frame', me_cube_005)
ob_backwheel = bpy.data.objects.new('BackWheel', me_cylinder_001)

# ---- transforms, parenting, visibility, modifiers, constraints
ob_handle.location = (0.0006151, 1.298, 1.231)
ob_handle.rotation_euler = (0.2097, 4.623e-17, 4.866e-18)
ob_handle.scale = (0.05503, 0.05503, 0.05503)
ob_handle.lineart.crease_threshold = 0.0
ob_frontwheel.location = (0.0, 1.68, 0.0)
ob_frontwheel.rotation_euler = (-1.192e-07, 1.571, 0.0)
ob_frontwheel.scale = (0.1287, 0.1287, 0.1287)
ob_frontwheel.lineart.crease_threshold = 0.0
ob_saddle.location = (0.0, -1.402, 1.84)
ob_saddle.scale = (0.1494, 0.1494, 0.1494)
ob_saddle.lineart.crease_threshold = 0.0
_m = ob_saddle.modifiers.new('Bevel', 'BEVEL')
_m.width = 0.208
_m.width_pct = 0.208
_m.limit_method = 'NONE'
_m.spread = 0.0
ob_frame.location = (0.0006151, -1.153, 0.6629)
ob_frame.rotation_euler = (0.2097, 4.623e-17, 4.866e-18)
ob_frame.scale = (0.05503, 0.05503, 0.05503)
ob_frame.lineart.crease_threshold = 0.0
ob_backwheel.location = (0.0, -2.247, 0.0)
ob_backwheel.rotation_euler = (-1.192e-07, 1.571, 0.0)
ob_backwheel.scale = (0.1287, 0.1287, 0.1287)
ob_backwheel.lineart.crease_threshold = 0.0

# ---- collection membership
col_collection_1.objects.link(ob_handle)
col_collection_1.objects.link(ob_frontwheel)
col_collection_1.objects.link(ob_saddle)
col_collection_1.objects.link(ob_frame)
col_collection_1.objects.link(ob_backwheel)

# ---- scene / render settings (as saved in the file)
scene.frame_start = 1; scene.frame_end = 250; scene.frame_set(1)
scene.render.engine = 'CYCLES'
scene.render.resolution_percentage = 50
scene.render.dither_intensity = 0.0
scene.cycles.use_denoising = False
scene.cycles.samples = 10
scene.cycles.sampling_pattern = 'TABULATED_SOBOL'
scene.cycles.light_sampling_threshold = 0.0
scene.cycles.use_adaptive_sampling = False
scene.cycles.use_light_tree = False
scene.cycles.blur_glossy = 0.0
scene.cycles.pixel_filter_type = 'GAUSSIAN'
scene.cycles.sample_clamp_indirect = 0.0
scene.view_settings.view_transform = 'Standard'
bpy.context.view_layer.update()

# ---- added for rendering (the .blend has no active camera): camera
cam_auto = bpy.data.cameras.new('AutoCamera')
cam_auto.lens = 50.0
cam_auto.sensor_width = 36.0
cam_auto.clip_end = 1000.0
ob_auto_camera = bpy.data.objects.new('AutoCamera', cam_auto)
scene.collection.objects.link(ob_auto_camera)
ob_auto_camera.location = (6.34726, -7.89938, 5.77502)
ob_auto_camera.rotation_euler = (1.09748, -7.21219e-08, 0.694738)
scene.camera = ob_auto_camera
bpy.context.view_layer.update()
